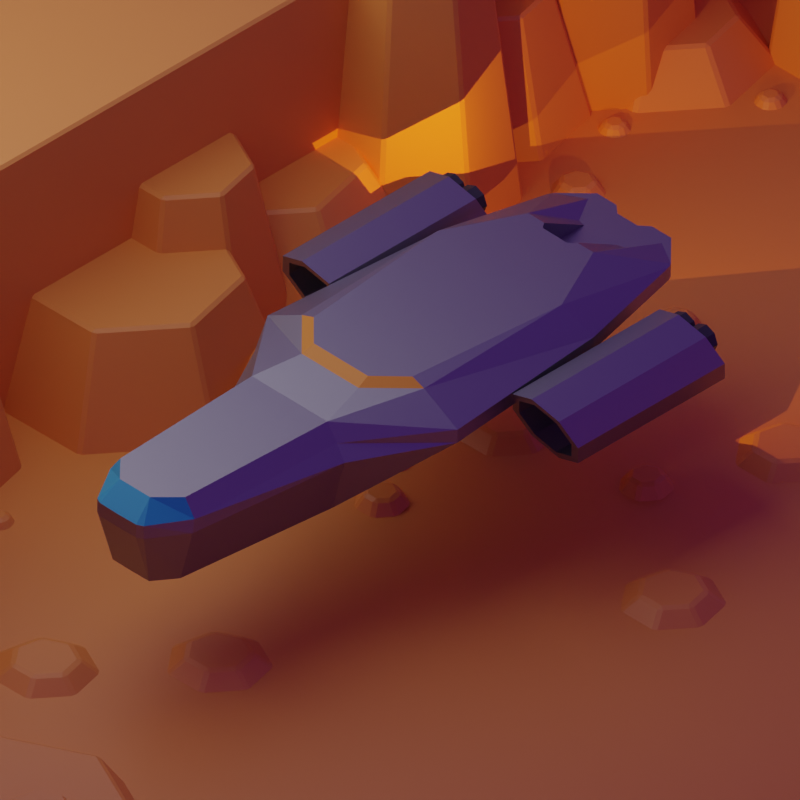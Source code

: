 # Source: spaceship.blend  (saved by Blender 3.5.10; exported with 4.5.12 LTS)
import bpy
from mathutils import Matrix  # noqa: F401  (used for matrix-valued properties, if any)

bpy.ops.wm.read_factory_settings(use_empty=True)
scene = bpy.context.scene
scene.name = 'Scene'

# ---- collections
col_collection = bpy.data.collections.new('Collection'); scene.collection.children.link(col_collection)

# ---- materials (node trees are filled in below, after node groups)
mat_hull = bpy.data.materials.new('hull')
mat_hull.use_transparent_shadow = False
mat_material = bpy.data.materials.new('Material')
mat_material.use_transparent_shadow = False
mat_material_001 = bpy.data.materials.new('Material.001')
mat_material_001.use_transparent_shadow = False
mat_material_002 = bpy.data.materials.new('Material.002')
mat_material_002.use_transparent_shadow = False
mat_material_003 = bpy.data.materials.new('Material.003')
mat_material_003.use_transparent_shadow = False

# ---- material node trees
mat_hull.use_nodes = True; mat_hull.node_tree.nodes.clear()
_N = mat_hull.node_tree.nodes; _L = mat_hull.node_tree.links
n0 = _N.new('ShaderNodeBsdfPrincipled'); n0.name = 'Principled BSDF'; n0.location = (10, 300)
n0.distribution = 'GGX'
n0.subsurface_method = 'RANDOM_WALK_SKIN'
n0.inputs[0].default_value = (0.3343, 0.3343, 0.3343, 1.0)
n0.inputs[1].default_value = 1.0
n0.inputs[3].default_value = 1.45
n0.inputs[27].default_value = (0.0, 0.0, 0.0, 1.0)
n0.inputs[28].default_value = 1.0
n1 = _N.new('ShaderNodeOutputMaterial'); n1.name = 'Material Output'; n1.location = (300, 300)
_L.new(n0.outputs[0], n1.inputs[0])
n1.is_active_output = True
mat_material.use_nodes = True; mat_material.node_tree.nodes.clear()
_N = mat_material.node_tree.nodes; _L = mat_material.node_tree.links
n0 = _N.new('ShaderNodeBsdfPrincipled'); n0.name = 'Principled BSDF'; n0.location = (10, 300)
n0.distribution = 'GGX'
n0.subsurface_method = 'RANDOM_WALK_SKIN'
n0.inputs[0].default_value = (0.02684, 0.374, 0.5071, 1.0)
n0.inputs[3].default_value = 1.45
n0.inputs[27].default_value = (0.0, 0.0, 0.0, 1.0)
n0.inputs[28].default_value = 1.0
n1 = _N.new('ShaderNodeOutputMaterial'); n1.name = 'Material Output'; n1.location = (300, 300)
_L.new(n0.outputs[0], n1.inputs[0])
n1.is_active_output = True
mat_material_001.use_nodes = True; mat_material_001.node_tree.nodes.clear()
_N = mat_material_001.node_tree.nodes; _L = mat_material_001.node_tree.links
n0 = _N.new('ShaderNodeBsdfPrincipled'); n0.name = 'Principled BSDF'; n0.location = (10, 300)
n0.distribution = 'GGX'
n0.subsurface_method = 'RANDOM_WALK_SKIN'
n0.inputs[0].default_value = (0.03741, 0.03741, 0.03741, 1.0)
n0.inputs[3].default_value = 1.45
n0.inputs[27].default_value = (0.0, 0.0, 0.0, 1.0)
n0.inputs[28].default_value = 1.0
n1 = _N.new('ShaderNodeOutputMaterial'); n1.name = 'Material Output'; n1.location = (300, 300)
_L.new(n0.outputs[0], n1.inputs[0])
n1.is_active_output = True
mat_material_002.use_nodes = True; mat_material_002.node_tree.nodes.clear()
_N = mat_material_002.node_tree.nodes; _L = mat_material_002.node_tree.links
n0 = _N.new('ShaderNodeBsdfPrincipled'); n0.name = 'Principled BSDF'; n0.location = (10, 300)
n0.distribution = 'GGX'
n0.subsurface_method = 'RANDOM_WALK_SKIN'
n0.inputs[0].default_value = (0.8, 0.2764, 0.01379, 1.0)
n0.inputs[3].default_value = 1.45
n0.inputs[27].default_value = (0.0, 0.0, 0.0, 1.0)
n0.inputs[28].default_value = 1.0
n1 = _N.new('ShaderNodeOutputMaterial'); n1.name = 'Material Output'; n1.location = (300, 300)
_L.new(n0.outputs[0], n1.inputs[0])
n1.is_active_output = True
mat_material_003.use_nodes = True; mat_material_003.node_tree.nodes.clear()
_N = mat_material_003.node_tree.nodes; _L = mat_material_003.node_tree.links
n0 = _N.new('ShaderNodeBsdfPrincipled'); n0.name = 'Principled BSDF'; n0.location = (10, 300)
n0.distribution = 'GGX'
n0.subsurface_method = 'RANDOM_WALK_SKIN'
n0.inputs[0].default_value = (0.8, 0.2808, 0.04727, 1.0)
n0.inputs[3].default_value = 1.45
n0.inputs[27].default_value = (0.0, 0.0, 0.0, 1.0)
n0.inputs[28].default_value = 1.0
n1 = _N.new('ShaderNodeOutputMaterial'); n1.name = 'Material Output'; n1.location = (300, 300)
_L.new(n0.outputs[0], n1.inputs[0])
n1.is_active_output = True

# ---- world
world_world = bpy.data.worlds.new('World'); scene.world = world_world
world_world.use_nodes = True; world_world.node_tree.nodes.clear()
_N = world_world.node_tree.nodes; _L = world_world.node_tree.links
n0 = _N.new('ShaderNodeOutputWorld'); n0.name = 'World Output'; n0.location = (300, 300)
n1 = _N.new('ShaderNodeBackground'); n1.name = 'Background'; n1.location = (10, 300)
n1.inputs[0].default_value = (0.02054, 0.006308, 0.05222, 1.0)
n1.inputs[1].default_value = 5.2
_L.new(n1.outputs[0], n0.inputs[0])
n0.is_active_output = True
world_world.color = (0.05088, 0.05088, 0.05088)
world_world.use_sun_shadow = False
world_world.sun_shadow_jitter_overblur = 0.0

# ---- cameras
cam_camera = bpy.data.cameras.new('Camera')
cam_camera.clip_end = 100.0
cam_camera.ortho_scale = 7.314
cam_camera_001 = bpy.data.cameras.new('Camera.001')
cam_camera_001.type = 'ORTHO'
cam_camera_001.ortho_scale = 5.0

# ---- lights
light_area = bpy.data.lights.new('Area', 'AREA')
light_area.transmission_factor = 0.0
light_area.energy = 160.8
light_area.shadow_maximum_resolution = 0.006
light_area.use_absolute_resolution = True
light_area.size = 6.881
light_area.size_y = 1.0
light_point_001 = bpy.data.lights.new('Point.001', 'POINT')
light_point_001.color = (1.0, 0.3941, 0.0)
light_point_001.transmission_factor = 0.0
light_point_001.energy = 116.3
light_point_001.shadow_maximum_resolution = 0.006
light_point_001.use_absolute_resolution = True
light_point_003 = bpy.data.lights.new('Point.003', 'POINT')
light_point_003.color = (1.0, 0.3941, 0.0)
light_point_003.transmission_factor = 0.0
light_point_003.energy = 116.3
light_point_003.shadow_maximum_resolution = 0.006
light_point_003.use_absolute_resolution = True

# ---- meshes
me_cylinder_004 = bpy.data.meshes.new('Cylinder.004')
me_cylinder_004.from_pydata([(-2.097, 1.306, -0.4038), (-0.7994, 1.306, -0.4038), (-2.186, 1.221, -0.6084), (-0.8878, 1.221, -0.6084), (-2.222, 1.016, -0.6931), (-0.9244, 1.016, -0.6931), (-2.186, 0.8116, -0.6084), (-0.8878, 0.8116, -0.6084), (-2.097, 0.7269, -0.4038), (-0.7994, 0.7269, -0.4038), (-2.009, 0.8116, -0.1992), (-0.711, 0.8116, -0.1992), (-1.972, 1.016, -0.1145), (-0.6744, 1.016, -0.1145), (-2.009, 1.221, -0.1992), (-0.711, 1.221, -0.1992), (-0.7994, 1.248, -0.4038), (-0.8701, 1.18, -0.5675), (-0.8994, 1.016, -0.6352), (-0.8701, 0.8525, -0.5675), (-0.7994, 0.7848, -0.4038), (-0.7287, 0.8525, -0.2401), (-0.6994, 1.016, -0.1723), (-0.7287, 1.18, -0.2401), (-1.094, 1.248, -0.4038), (-1.165, 1.18, -0.5675), (-1.194, 1.016, -0.6352), (-1.165, 0.8525, -0.5675), (-1.094, 0.7848, -0.4038), (-1.024, 0.8525, -0.2401), (-0.9945, 1.016, -0.1723), (-1.024, 1.18, -0.2401), (-2.097, 1.248, -0.4038), (-2.168, 1.18, -0.5675), (-2.197, 1.016, -0.6352), (-2.168, 0.8525, -0.5675), (-2.097, 0.7848, -0.4038), (-2.027, 0.8525, -0.2401), (-1.997, 1.016, -0.1723), (-2.027, 1.18, -0.2401), (-2.008, 1.248, -0.4038), (-2.079, 1.18, -0.5675), (-2.108, 1.016, -0.6352), (-2.079, 0.8525, -0.5675), (-2.008, 0.7848, -0.4038), (-1.937, 0.8525, -0.2401), (-1.908, 1.016, -0.1723), (-1.937, 1.18, -0.2401), (-2.127, 1.032, -0.3208), (-1.923, 1.032, -0.3208), (-2.127, 1.002, -0.3929), (-1.923, 1.002, -0.3929), (-2.127, 0.9296, -0.4228), (-1.923, 0.9296, -0.4228), (-2.127, 0.8575, -0.3929), (-1.923, 0.8575, -0.3929), (-2.127, 0.8276, -0.3208), (-1.923, 0.8276, -0.3208), (-2.127, 0.8575, -0.2487), (-1.923, 0.8575, -0.2487), (-2.127, 0.9296, -0.2188), (-1.923, 0.9296, -0.2188), (-2.127, 1.002, -0.2487), (-1.923, 1.002, -0.2487), (-2.127, 1.212, -0.3208), (-1.923, 1.212, -0.3208), (-2.127, 1.182, -0.3929), (-1.923, 1.182, -0.3929), (-2.127, 1.11, -0.4228), (-1.923, 1.11, -0.4228), (-2.127, 1.038, -0.3929), (-1.923, 1.038, -0.3929), (-2.127, 1.008, -0.3208), (-1.923, 1.008, -0.3208), (-2.127, 1.038, -0.2487), (-1.923, 1.038, -0.2487), (-2.127, 1.11, -0.2188), (-1.923, 1.11, -0.2188), (-2.127, 1.182, -0.2487), (-1.923, 1.182, -0.2487), (-2.127, 1.118, -0.5093), (-1.923, 1.118, -0.5093), (-2.127, 1.088, -0.5814), (-1.923, 1.088, -0.5814), (-2.127, 1.016, -0.6113), (-1.923, 1.016, -0.6113), (-2.127, 0.944, -0.5814), (-1.923, 0.944, -0.5814), (-2.127, 0.9141, -0.5093), (-1.923, 0.9141, -0.5093), (-2.127, 0.944, -0.4372), (-1.923, 0.944, -0.4372), (-2.127, 1.016, -0.4073), (-1.923, 1.016, -0.4073), (-2.127, 1.088, -0.4372), (-1.923, 1.088, -0.4372), (-2.097, -1.306, -0.4038), (-0.7994, -1.306, -0.4038), (-2.186, -1.221, -0.6084), (-0.8878, -1.221, -0.6084), (-2.222, -1.016, -0.6931), (-0.9244, -1.016, -0.6931), (-2.186, -0.8116, -0.6084), (-0.8878, -0.8116, -0.6084), (-2.097, -0.7269, -0.4038), (-0.7994, -0.7269, -0.4038), (-2.009, -0.8116, -0.1992), (-0.711, -0.8116, -0.1992), (-1.972, -1.016, -0.1145), (-0.6744, -1.016, -0.1145), (-2.009, -1.221, -0.1992), (-0.711, -1.221, -0.1992), (-0.7994, -1.248, -0.4038), (-0.8701, -1.18, -0.5675), (-0.8994, -1.016, -0.6352), (-0.8701, -0.8525, -0.5675), (-0.7994, -0.7848, -0.4038), (-0.7287, -0.8525, -0.2401), (-0.6994, -1.016, -0.1723), (-0.7287, -1.18, -0.2401), (-1.094, -1.248, -0.4038), (-1.165, -1.18, -0.5675), (-1.194, -1.016, -0.6352), (-1.165, -0.8525, -0.5675), (-1.094, -0.7848, -0.4038), (-1.024, -0.8525, -0.2401), (-0.9945, -1.016, -0.1723), (-1.024, -1.18, -0.2401), (-2.097, -1.248, -0.4038), (-2.168, -1.18, -0.5675), (-2.197, -1.016, -0.6352), (-2.168, -0.8525, -0.5675), (-2.097, -0.7848, -0.4038), (-2.027, -0.8525, -0.2401), (-1.997, -1.016, -0.1723), (-2.027, -1.18, -0.2401), (-2.008, -1.248, -0.4038), (-2.079, -1.18, -0.5675), (-2.108, -1.016, -0.6352), (-2.079, -0.8525, -0.5675), (-2.008, -0.7848, -0.4038), (-1.937, -0.8525, -0.2401), (-1.908, -1.016, -0.1723), (-1.937, -1.18, -0.2401), (-2.127, -1.032, -0.3208), (-1.923, -1.032, -0.3208), (-2.127, -1.002, -0.3929), (-1.923, -1.002, -0.3929), (-2.127, -0.9296, -0.4228), (-1.923, -0.9296, -0.4228), (-2.127, -0.8575, -0.3929), (-1.923, -0.8575, -0.3929), (-2.127, -0.8276, -0.3208), (-1.923, -0.8276, -0.3208), (-2.127, -0.8575, -0.2487), (-1.923, -0.8575, -0.2487), (-2.127, -0.9296, -0.2188), (-1.923, -0.9296, -0.2188), (-2.127, -1.002, -0.2487), (-1.923, -1.002, -0.2487), (-2.127, -1.212, -0.3208), (-1.923, -1.212, -0.3208), (-2.127, -1.182, -0.3929), (-1.923, -1.182, -0.3929), (-2.127, -1.11, -0.4228), (-1.923, -1.11, -0.4228), (-2.127, -1.038, -0.3929), (-1.923, -1.038, -0.3929), (-2.127, -1.008, -0.3208), (-1.923, -1.008, -0.3208), (-2.127, -1.038, -0.2487), (-1.923, -1.038, -0.2487), (-2.127, -1.11, -0.2188), (-1.923, -1.11, -0.2188), (-2.127, -1.182, -0.2487), (-1.923, -1.182, -0.2487), (-2.127, -1.118, -0.5093), (-1.923, -1.118, -0.5093), (-2.127, -1.088, -0.5814), (-1.923, -1.088, -0.5814), (-2.127, -1.016, -0.6113), (-1.923, -1.016, -0.6113), (-2.127, -0.944, -0.5814), (-1.923, -0.944, -0.5814), (-2.127, -0.9141, -0.5093), (-1.923, -0.9141, -0.5093), (-2.127, -0.944, -0.4372), (-1.923, -0.944, -0.4372), (-2.127, -1.016, -0.4073), (-1.923, -1.016, -0.4073), (-2.127, -1.088, -0.4372), (-1.923, -1.088, -0.4372), (-1.405, 0.5457, -0.0001816), (-0.1967, 0.5401, -0.03854), (-1.944, 0.2884, -0.0001816), (-1.897, 0.1049, -0.0001816), (-1.943, 0.1463, -0.0001816), (-1.897, 0.0001767, -0.0001816), (-1.908, 0.1229, -0.0001816), (-0.0003102, 0.0001767, -0.0001816), (-0.1967, 0.4367, -0.0001816), (-0.0003102, 0.2389, -0.0001816), (-1.504, 0.7362, -0.198), (-2.365, 0.5384, -0.198), (-2.3, 0.1455, -0.198), (-2.336, 0.216, -0.198), (-2.485, 0.2479, -0.198), (-2.311, 0.1991, -0.198), (-2.401, 0.5209, -0.198), (-2.597, 0.3277, -0.198), (-2.514, 0.2751, -0.198), (-2.515, 0.3261, -0.198), (0.4513, 0.0001767, -0.07518), (0.4513, 0.3334, -0.07526), (-2.597, 0.1577, -0.198), (1.66, 0.286, -0.07518), (1.818, 0.0001767, -0.07518), (1.818, 0.1334, -0.07518), (1.66, 0.3727, -0.1998), (1.942, 0.2059, -0.2002), (1.967, 0.0001767, -0.2002), (1.965, 0.1602, -0.2002), (0.4513, 0.4201, -0.1999), (0.09549, 0.2511, -0.03854), (-0.1967, 0.8401, -0.2002), (-2.537, 0.08774, -0.198), (-2.537, 0.0001767, -0.198), (-1.867, 0.0001767, -0.198), (-1.87, 0.1455, -0.198), (-1.504, 0.7362, -0.298), (-2.365, 0.5384, -0.298), (-2.401, 0.5209, -0.298), (-2.597, 0.3277, -0.298), (-2.597, 0.1577, -0.298), (1.677, 0.3742, -0.3002), (1.942, 0.2059, -0.3002), (1.967, 0.0001767, -0.3002), (1.965, 0.1602, -0.3002), (0.464, 0.5038, -0.3002), (-0.1967, 0.8401, -0.3002), (-2.537, 0.08774, -0.298), (-2.537, 0.0001767, -0.298), (1.841, 0.1602, -0.7002), (1.677, 0.2747, -0.7002), (0.09549, 0.0001767, -0.03854), (1.843, 0.0001767, -0.7002), (0.464, 0.4043, -0.7002), (0.464, 0.0001767, -0.7002), (-1.405, -0.5454, -0.0001816), (-0.1967, -0.5398, -0.03854), (-1.944, -0.288, -0.0001816), (-1.897, -0.1046, -0.0001816), (-1.943, -0.146, -0.0001816), (-1.908, -0.1226, -0.0001816), (-0.1967, -0.4363, -0.0001816), (-0.0003102, -0.2385, -0.0001816), (-1.504, -0.7358, -0.198), (-2.365, -0.538, -0.198), (-2.3, -0.1451, -0.198), (-2.336, -0.2157, -0.198), (-2.485, -0.2475, -0.198), (-2.311, -0.1987, -0.198), (-2.401, -0.5205, -0.198), (-2.597, -0.3274, -0.198), (-2.514, -0.2747, -0.198), (-2.515, -0.3257, -0.198), (0.4513, -0.333, -0.07511), (-2.597, -0.1574, -0.198), (1.66, -0.2856, -0.07518), (1.818, -0.133, -0.07518), (1.66, -0.372, -0.1996), (1.942, -0.2055, -0.2002), (1.965, -0.1599, -0.2002), (0.4513, -0.4194, -0.1995), (0.09549, -0.2508, -0.03854), (-0.1967, -0.8398, -0.2002), (-2.537, -0.08739, -0.198), (-1.87, -0.1451, -0.198), (-1.504, -0.7358, -0.298), (-2.365, -0.538, -0.298), (-2.401, -0.5205, -0.298), (-2.597, -0.3274, -0.298), (-2.597, -0.1574, -0.298), (1.677, -0.3738, -0.3002), (1.942, -0.2055, -0.3002), (1.965, -0.1599, -0.3002), (0.464, -0.5034, -0.3002), (-0.1967, -0.8398, -0.3002), (-2.537, -0.08739, -0.298), (1.841, -0.1599, -0.7002), (1.677, -0.2744, -0.7002), (0.464, -0.404, -0.7002), (0.4513, 0.3334, -0.07526), (1.66, 0.286, -0.07518)], [], [(0, 1, 3, 2), (2, 3, 5, 4), (4, 5, 7, 6), (6, 7, 9, 8), (8, 9, 11, 10), (10, 11, 13, 12), (7, 5, 18, 19), (12, 13, 15, 14), (14, 15, 1, 0), (2, 4, 34, 33), (19, 18, 26, 27), (13, 11, 21, 22), (9, 7, 19, 20), (15, 13, 22, 23), (5, 3, 17, 18), (11, 9, 20, 21), (1, 15, 23, 16), (3, 1, 16, 17), (25, 24, 31, 30, 29, 28, 27, 26), (17, 16, 24, 25), (16, 23, 31, 24), (22, 21, 29, 30), (20, 19, 27, 28), (18, 17, 25, 26), (23, 22, 30, 31), (21, 20, 28, 29), (35, 36, 44, 43), (8, 10, 37, 36), (14, 0, 32, 39), (0, 2, 33, 32), (4, 6, 35, 34), (10, 12, 38, 37), (6, 8, 36, 35), (12, 14, 39, 38), (40, 41, 42, 43, 44, 45, 46, 47), (33, 34, 42, 41), (38, 39, 47, 46), (36, 37, 45, 44), (34, 35, 43, 42), (32, 33, 41, 40), (39, 32, 40, 47), (37, 38, 46, 45), (48, 49, 51, 50), (50, 51, 53, 52), (52, 53, 55, 54), (54, 55, 57, 56), (56, 57, 59, 58), (58, 59, 61, 60), (51, 49, 63, 61, 59, 57, 55, 53), (60, 61, 63, 62), (62, 63, 49, 48), (48, 50, 52, 54, 56, 58, 60, 62), (64, 65, 67, 66), (66, 67, 69, 68), (68, 69, 71, 70), (70, 71, 73, 72), (72, 73, 75, 74), (74, 75, 77, 76), (67, 65, 79, 77, 75, 73, 71, 69), (76, 77, 79, 78), (78, 79, 65, 64), (64, 66, 68, 70, 72, 74, 76, 78), (80, 81, 83, 82), (82, 83, 85, 84), (84, 85, 87, 86), (86, 87, 89, 88), (88, 89, 91, 90), (90, 91, 93, 92), (83, 81, 95, 93, 91, 89, 87, 85), (92, 93, 95, 94), (94, 95, 81, 80), (80, 82, 84, 86, 88, 90, 92, 94), (96, 98, 99, 97), (98, 100, 101, 99), (100, 102, 103, 101), (102, 104, 105, 103), (104, 106, 107, 105), (106, 108, 109, 107), (103, 115, 114, 101), (108, 110, 111, 109), (110, 96, 97, 111), (98, 129, 130, 100), (115, 123, 122, 114), (109, 118, 117, 107), (105, 116, 115, 103), (111, 119, 118, 109), (101, 114, 113, 99), (107, 117, 116, 105), (97, 112, 119, 111), (99, 113, 112, 97), (121, 122, 123, 124, 125, 126, 127, 120), (113, 121, 120, 112), (112, 120, 127, 119), (118, 126, 125, 117), (116, 124, 123, 115), (114, 122, 121, 113), (119, 127, 126, 118), (117, 125, 124, 116), (131, 139, 140, 132), (104, 132, 133, 106), (110, 135, 128, 96), (96, 128, 129, 98), (100, 130, 131, 102), (106, 133, 134, 108), (102, 131, 132, 104), (108, 134, 135, 110), (136, 143, 142, 141, 140, 139, 138, 137), (129, 137, 138, 130), (134, 142, 143, 135), (132, 140, 141, 133), (130, 138, 139, 131), (128, 136, 137, 129), (135, 143, 136, 128), (133, 141, 142, 134), (144, 146, 147, 145), (146, 148, 149, 147), (148, 150, 151, 149), (150, 152, 153, 151), (152, 154, 155, 153), (154, 156, 157, 155), (147, 149, 151, 153, 155, 157, 159, 145), (156, 158, 159, 157), (158, 144, 145, 159), (144, 158, 156, 154, 152, 150, 148, 146), (160, 162, 163, 161), (162, 164, 165, 163), (164, 166, 167, 165), (166, 168, 169, 167), (168, 170, 171, 169), (170, 172, 173, 171), (163, 165, 167, 169, 171, 173, 175, 161), (172, 174, 175, 173), (174, 160, 161, 175), (160, 174, 172, 170, 168, 166, 164, 162), (176, 178, 179, 177), (178, 180, 181, 179), (180, 182, 183, 181), (182, 184, 185, 183), (184, 186, 187, 185), (186, 188, 189, 187), (179, 181, 183, 185, 187, 189, 191, 177), (188, 190, 191, 189), (190, 176, 177, 191), (176, 190, 188, 186, 184, 182, 180, 178), (192, 194, 203, 202), (200, 201, 199, 197, 195, 198, 196, 194, 192, 193), (196, 204, 207, 205, 206, 210, 211, 209, 208, 203, 194), (193, 192, 202, 224), (212, 213, 215, 217, 216), (217, 215, 218, 219), (216, 217, 221, 220, 272, 269), (193, 223, 201, 200), (204, 196, 228), (198, 228, 196), (195, 228, 198), (195, 197, 227, 228), (219, 218, 234, 235), (202, 203, 230, 229), (203, 208, 231, 230), (214, 209, 232, 233), (208, 209, 232, 231), (224, 202, 229, 239), (221, 219, 235, 237), (222, 224, 239, 238), (225, 214, 233, 240), (221, 237, 236, 285, 272, 220), (226, 225, 240, 241), (218, 222, 238, 234), (204, 207, 205, 206, 210, 211, 209, 214, 225, 226, 227, 228), (234, 238, 246, 243), (222, 213, 223, 193, 224), (244, 223, 213, 212), (199, 201, 223, 244), (237, 242, 245, 289, 285, 236), (237, 235, 242), (235, 234, 243, 242), (243, 246, 247, 245, 242), (221, 217, 219), (248, 256, 257, 250), (254, 249, 248, 250, 252, 253, 251, 197, 199, 255), (252, 250, 257, 262, 263, 265, 264, 260, 259, 261, 258), (249, 275, 256, 248), (212, 216, 269, 268, 266), (269, 271, 270, 268), (215, 213, 292, 293), (249, 254, 255, 274), (258, 277, 252), (253, 252, 277), (251, 253, 277), (251, 277, 227, 197), (271, 284, 283, 270), (256, 278, 279, 257), (257, 279, 280, 262), (267, 282, 281, 263), (262, 280, 281, 263), (275, 287, 278, 256), (272, 285, 284, 271), (273, 286, 287, 275), (276, 288, 282, 267), (226, 241, 288, 276), (270, 283, 286, 273), (258, 277, 227, 226, 276, 267, 263, 265, 264, 260, 259, 261), (283, 290, 291, 286), (273, 275, 249, 274, 266), (244, 212, 266, 274), (199, 244, 274, 255), (285, 289, 284), (284, 289, 290, 283), (290, 289, 245, 247, 291), (230, 231, 232, 233, 240, 241, 288, 282, 281, 280, 279, 278, 287, 239, 229), (287, 286, 291), (272, 271, 269), (239, 246, 238), (291, 246, 239, 287), (293, 292, 222, 218), (266, 268, 270, 273)])
me_cylinder_004.polygons.foreach_set('material_index', [0, 0, 0, 0, 0, 0, 0, 0, 0, 0, 0, 0, 0, 0, 0, 0, 0, 0, 0, 0, 0, 0, 0, 0, 0, 0, 0, 0, 0, 0, 0, 0, 0, 0, 2, 0, 0, 0, 0, 0, 0, 0, 2, 2, 2, 2, 2, 2, 0, 2, 2, 2, 2, 2, 2, 2, 2, 2, 0, 2, 2, 2, 2, 2, 2, 2, 2, 2, 0, 2, 2, 2, 0, 0, 0, 0, 0, 0, 0, 0, 0, 0, 0, 0, 0, 0, 0, 0, 0, 0, 0, 0, 0, 0, 0, 0, 0, 0, 0, 0, 0, 0, 0, 0, 0, 0, 2, 0, 0, 0, 0, 0, 0, 0, 2, 2, 2, 2, 2, 2, 0, 2, 0, 2, 2, 2, 2, 2, 2, 2, 0, 2, 0, 2, 2, 2, 2, 2, 2, 2, 0, 2, 2, 2, 0, 0, 0, 0, 0, 1, 1, 3, 0, 0, 0, 0, 0, 0, 0, 0, 0, 0, 0, 0, 0, 0, 0, 0, 0, 0, 0, 0, 3, 0, 0, 0, 0, 1, 0, 0, 0, 0, 0, 1, 0, 3, 0, 0, 0, 0, 0, 0, 0, 0, 0, 0, 0, 0, 0, 0, 0, 0, 0, 0, 0, 3, 0, 0, 0, 0, 0, 1, 0, 0, 0, 0])
_uv = me_cylinder_004.uv_layers.new(name='UVMap')
_uv.uv.foreach_set('vector', [1.0, 0.5, 1.0, 1.0, 0.875, 1.0, 0.875, 0.5, 0.875, 0.5, 0.875, 1.0, 0.75, 1.0, 0.75, 0.5, 0.75, 0.5, 0.75, 1.0, 0.625, 1.0, 0.625, 0.5, 0.625, 0.5, 0.625, 1.0, 0.5, 1.0, 0.5, 0.5, 0.5, 0.5, 0.5, 1.0, 0.375, 1.0, 0.375, 0.5, 0.375, 0.5, 0.375, 1.0, 0.25, 1.0, 0.25, 0.5, 0.625, 1.0, 0.75, 1.0, 0.75, 1.0, 0.625, 1.0, 0.25, 0.5, 0.25, 1.0, 0.125, 1.0, 0.125, 0.5, 0.125, 0.5, 0.125, 1.0, 0.0, 1.0, 0.0, 0.5, 0.875, 0.5, 0.75, 0.5, 0.75, 0.5, 0.875, 0.5, 0.625, 1.0, 0.75, 1.0, 0.75, 1.0, 0.625, 1.0, 0.25, 1.0, 0.375, 1.0, 0.375, 1.0, 0.25, 1.0, 0.5, 1.0, 0.625, 1.0, 0.625, 1.0, 0.5, 1.0, 0.125, 1.0, 0.25, 1.0, 0.25, 1.0, 0.125, 1.0, 0.75, 1.0, 0.875, 1.0, 0.875, 1.0, 0.75, 1.0, 0.375, 1.0, 0.5, 1.0, 0.5, 1.0, 0.375, 1.0, 0.0, 1.0, 0.125, 1.0, 0.125, 1.0, 0.0, 1.0, 0.875, 1.0, 1.0, 1.0, 1.0, 1.0, 0.875, 1.0, 0.4197, 0.4197, 0.25, 0.49, 0.08029, 0.4197, 0.01, 0.25, 0.08029, 0.08029, 0.25, 0.01, 0.4197, 0.08029, 0.49, 0.25, 0.875, 1.0, 1.0, 1.0, 1.0, 1.0, 0.875, 1.0, 0.0, 1.0, 0.125, 1.0, 0.125, 1.0, 0.0, 1.0, 0.25, 1.0, 0.375, 1.0, 0.375, 1.0, 0.25, 1.0, 0.5, 1.0, 0.625, 1.0, 0.625, 1.0, 0.5, 1.0, 0.75, 1.0, 0.875, 1.0, 0.875, 1.0, 0.75, 1.0, 0.125, 1.0, 0.25, 1.0, 0.25, 1.0, 0.125, 1.0, 0.375, 1.0, 0.5, 1.0, 0.5, 1.0, 0.375, 1.0, 0.625, 0.5, 0.5, 0.5, 0.4315, 0.5, 0.5723, 0.5, 0.5, 0.5, 0.375, 0.5, 0.375, 0.5, 0.5, 0.5, 0.125, 0.5, 0.0, 0.5, 0.0, 0.5, 0.125, 0.5, 1.0, 0.5, 0.875, 0.5, 0.875, 0.5, 1.0, 0.5, 0.75, 0.5, 0.625, 0.5, 0.625, 0.5, 0.75, 0.5, 0.375, 0.5, 0.25, 0.5, 0.25, 0.5, 0.375, 0.5, 0.625, 0.5, 0.5, 0.5, 0.5, 0.5, 0.625, 0.5, 0.25, 0.5, 0.125, 0.5, 0.125, 0.5, 0.25, 0.5, 0.6347, 0.49, 0.8044, 0.4197, 0.8747, 0.25, 0.8044, 0.08029, 0.6347, 0.01, 0.465, 0.08029, 0.3947, 0.25, 0.465, 0.4197, 0.875, 0.5, 0.75, 0.5, 0.75, 0.5, 0.9277, 0.5, 0.25, 0.5, 0.125, 0.5, 0.1718, 0.5, 0.25, 0.5, 0.5, 0.5, 0.375, 0.5, 0.3282, 0.5, 0.4315, 0.5, 0.75, 0.5, 0.625, 0.5, 0.5723, 0.5, 0.75, 0.5, 1.0, 0.5, 0.875, 0.5, 0.9277, 0.5, 1.066, 0.5, 0.125, 0.5, 0.0, 0.5, 0.07093, 0.5, 0.1718, 0.5, 0.375, 0.5, 0.25, 0.5, 0.25, 0.5, 0.3282, 0.5, 1.0, 0.5, 1.0, 1.0, 0.875, 1.0, 0.875, 0.5, 0.875, 0.5, 0.875, 1.0, 0.75, 1.0, 0.75, 0.5, 0.75, 0.5, 0.75, 1.0, 0.625, 1.0, 0.625, 0.5, 0.625, 0.5, 0.625, 1.0, 0.5, 1.0, 0.5, 0.5, 0.5, 0.5, 0.5, 1.0, 0.375, 1.0, 0.375, 0.5, 0.375, 0.5, 0.375, 1.0, 0.25, 1.0, 0.25, 0.5, 0.4197, 0.4197, 0.25, 0.49, 0.08029, 0.4197, 0.01, 0.25, 0.08029, 0.08029, 0.25, 0.01, 0.4197, 0.08029, 0.49, 0.25, 0.25, 0.5, 0.25, 1.0, 0.125, 1.0, 0.125, 0.5, 0.125, 0.5, 0.125, 1.0, 0.0, 1.0, 0.0, 0.5, 0.75, 0.49, 0.9197, 0.4197, 0.99, 0.25, 0.9197, 0.08029, 0.75, 0.01, 0.5803, 0.08029, 0.51, 0.25, 0.5803, 0.4197, 1.0, 0.5, 1.0, 1.0, 0.875, 1.0, 0.875, 0.5, 0.875, 0.5, 0.875, 1.0, 0.75, 1.0, 0.75, 0.5, 0.75, 0.5, 0.75, 1.0, 0.625, 1.0, 0.625, 0.5, 0.625, 0.5, 0.625, 1.0, 0.5, 1.0, 0.5, 0.5, 0.5, 0.5, 0.5, 1.0, 0.375, 1.0, 0.375, 0.5, 0.375, 0.5, 0.375, 1.0, 0.25, 1.0, 0.25, 0.5, 0.4197, 0.4197, 0.25, 0.49, 0.08029, 0.4197, 0.01, 0.25, 0.08029, 0.08029, 0.25, 0.01, 0.4197, 0.08029, 0.49, 0.25, 0.25, 0.5, 0.25, 1.0, 0.125, 1.0, 0.125, 0.5, 0.125, 0.5, 0.125, 1.0, 0.0, 1.0, 0.0, 0.5, 0.75, 0.49, 0.9197, 0.4197, 0.99, 0.25, 0.9197, 0.08029, 0.75, 0.01, 0.5803, 0.08029, 0.51, 0.25, 0.5803, 0.4197, 1.0, 0.5, 1.0, 1.0, 0.875, 1.0, 0.875, 0.5, 0.875, 0.5, 0.875, 1.0, 0.75, 1.0, 0.75, 0.5, 0.75, 0.5, 0.75, 1.0, 0.625, 1.0, 0.625, 0.5, 0.625, 0.5, 0.625, 1.0, 0.5, 1.0, 0.5, 0.5, 0.5, 0.5, 0.5, 1.0, 0.375, 1.0, 0.375, 0.5, 0.375, 0.5, 0.375, 1.0, 0.25, 1.0, 0.25, 0.5, 0.4197, 0.4197, 0.25, 0.49, 0.08029, 0.4197, 0.01, 0.25, 0.08029, 0.08029, 0.25, 0.01, 0.4197, 0.08029, 0.49, 0.25, 0.25, 0.5, 0.25, 1.0, 0.125, 1.0, 0.125, 0.5, 0.125, 0.5, 0.125, 1.0, 0.0, 1.0, 0.0, 0.5, 0.75, 0.49, 0.9197, 0.4197, 0.99, 0.25, 0.9197, 0.08029, 0.75, 0.01, 0.5803, 0.08029, 0.51, 0.25, 0.5803, 0.4197, 1.0, 0.5, 0.875, 0.5, 0.875, 1.0, 1.0, 1.0, 0.875, 0.5, 0.75, 0.5, 0.75, 1.0, 0.875, 1.0, 0.75, 0.5, 0.625, 0.5, 0.625, 1.0, 0.75, 1.0, 0.625, 0.5, 0.5, 0.5, 0.5, 1.0, 0.625, 1.0, 0.5, 0.5, 0.375, 0.5, 0.375, 1.0, 0.5, 1.0, 0.375, 0.5, 0.25, 0.5, 0.25, 1.0, 0.375, 1.0, 0.625, 1.0, 0.625, 1.0, 0.75, 1.0, 0.75, 1.0, 0.25, 0.5, 0.125, 0.5, 0.125, 1.0, 0.25, 1.0, 0.125, 0.5, 0.0, 0.5, 0.0, 1.0, 0.125, 1.0, 0.875, 0.5, 0.875, 0.5, 0.75, 0.5, 0.75, 0.5, 0.625, 1.0, 0.625, 1.0, 0.75, 1.0, 0.75, 1.0, 0.25, 1.0, 0.25, 1.0, 0.375, 1.0, 0.375, 1.0, 0.5, 1.0, 0.5, 1.0, 0.625, 1.0, 0.625, 1.0, 0.125, 1.0, 0.125, 1.0, 0.25, 1.0, 0.25, 1.0, 0.75, 1.0, 0.75, 1.0, 0.875, 1.0, 0.875, 1.0, 0.375, 1.0, 0.375, 1.0, 0.5, 1.0, 0.5, 1.0, 0.0, 1.0, 0.0, 1.0, 0.125, 1.0, 0.125, 1.0, 0.875, 1.0, 0.875, 1.0, 1.0, 1.0, 1.0, 1.0, 0.4197, 0.4197, 0.49, 0.25, 0.4197, 0.08029, 0.25, 0.01, 0.08029, 0.08029, 0.01, 0.25, 0.08029, 0.4197, 0.25, 0.49, 0.875, 1.0, 0.875, 1.0, 1.0, 1.0, 1.0, 1.0, 0.0, 1.0, 0.0, 1.0, 0.125, 1.0, 0.125, 1.0, 0.25, 1.0, 0.25, 1.0, 0.375, 1.0, 0.375, 1.0, 0.5, 1.0, 0.5, 1.0, 0.625, 1.0, 0.625, 1.0, 0.75, 1.0, 0.75, 1.0, 0.875, 1.0, 0.875, 1.0, 0.125, 1.0, 0.125, 1.0, 0.25, 1.0, 0.25, 1.0, 0.375, 1.0, 0.375, 1.0, 0.5, 1.0, 0.5, 1.0, 0.625, 0.5, 0.5723, 0.5, 0.4315, 0.5, 0.5, 0.5, 0.5, 0.5, 0.5, 0.5, 0.375, 0.5, 0.375, 0.5, 0.125, 0.5, 0.125, 0.5, 0.0, 0.5, 0.0, 0.5, 1.0, 0.5, 1.0, 0.5, 0.875, 0.5, 0.875, 0.5, 0.75, 0.5, 0.75, 0.5, 0.625, 0.5, 0.625, 0.5, 0.375, 0.5, 0.375, 0.5, 0.25, 0.5, 0.25, 0.5, 0.625, 0.5, 0.625, 0.5, 0.5, 0.5, 0.5, 0.5, 0.25, 0.5, 0.25, 0.5, 0.125, 0.5, 0.125, 0.5, 0.6347, 0.49, 0.465, 0.4197, 0.3947, 0.25, 0.465, 0.08029, 0.6347, 0.01, 0.8044, 0.08029, 0.8747, 0.25, 0.8044, 0.4197, 0.875, 0.5, 0.9277, 0.5, 0.75, 0.5, 0.75, 0.5, 0.25, 0.5, 0.25, 0.5, 0.1718, 0.5, 0.125, 0.5, 0.5, 0.5, 0.4315, 0.5, 0.3282, 0.5, 0.375, 0.5, 0.75, 0.5, 0.75, 0.5, 0.5723, 0.5, 0.625, 0.5, 1.0, 0.5, 1.066, 0.5, 0.9277, 0.5, 0.875, 0.5, 0.125, 0.5, 0.1718, 0.5, 0.07093, 0.5, 0.0, 0.5, 0.375, 0.5, 0.3282, 0.5, 0.25, 0.5, 0.25, 0.5, 1.0, 0.5, 0.875, 0.5, 0.875, 1.0, 1.0, 1.0, 0.875, 0.5, 0.75, 0.5, 0.75, 1.0, 0.875, 1.0, 0.75, 0.5, 0.625, 0.5, 0.625, 1.0, 0.75, 1.0, 0.625, 0.5, 0.5, 0.5, 0.5, 1.0, 0.625, 1.0, 0.5, 0.5, 0.375, 0.5, 0.375, 1.0, 0.5, 1.0, 0.375, 0.5, 0.25, 0.5, 0.25, 1.0, 0.375, 1.0, 0.4197, 0.4197, 0.49, 0.25, 0.4197, 0.08029, 0.25, 0.01, 0.08029, 0.08029, 0.01, 0.25, 0.08029, 0.4197, 0.25, 0.49, 0.25, 0.5, 0.125, 0.5, 0.125, 1.0, 0.25, 1.0, 0.125, 0.5, 0.0, 0.5, 0.0, 1.0, 0.125, 1.0, 0.75, 0.49, 0.5803, 0.4197, 0.51, 0.25, 0.5803, 0.08029, 0.75, 0.01, 0.9197, 0.08029, 0.99, 0.25, 0.9197, 0.4197, 1.0, 0.5, 0.875, 0.5, 0.875, 1.0, 1.0, 1.0, 0.875, 0.5, 0.75, 0.5, 0.75, 1.0, 0.875, 1.0, 0.75, 0.5, 0.625, 0.5, 0.625, 1.0, 0.75, 1.0, 0.625, 0.5, 0.5, 0.5, 0.5, 1.0, 0.625, 1.0, 0.5, 0.5, 0.375, 0.5, 0.375, 1.0, 0.5, 1.0, 0.375, 0.5, 0.25, 0.5, 0.25, 1.0, 0.375, 1.0, 0.4197, 0.4197, 0.49, 0.25, 0.4197, 0.08029, 0.25, 0.01, 0.08029, 0.08029, 0.01, 0.25, 0.08029, 0.4197, 0.25, 0.49, 0.25, 0.5, 0.125, 0.5, 0.125, 1.0, 0.25, 1.0, 0.125, 0.5, 0.0, 0.5, 0.0, 1.0, 0.125, 1.0, 0.75, 0.49, 0.5803, 0.4197, 0.51, 0.25, 0.5803, 0.08029, 0.75, 0.01, 0.9197, 0.08029, 0.99, 0.25, 0.9197, 0.4197, 1.0, 0.5, 0.875, 0.5, 0.875, 1.0, 1.0, 1.0, 0.875, 0.5, 0.75, 0.5, 0.75, 1.0, 0.875, 1.0, 0.75, 0.5, 0.625, 0.5, 0.625, 1.0, 0.75, 1.0, 0.625, 0.5, 0.5, 0.5, 0.5, 1.0, 0.625, 1.0, 0.5, 0.5, 0.375, 0.5, 0.375, 1.0, 0.5, 1.0, 0.375, 0.5, 0.25, 0.5, 0.25, 1.0, 0.375, 1.0, 0.4197, 0.4197, 0.49, 0.25, 0.4197, 0.08029, 0.25, 0.01, 0.08029, 0.08029, 0.01, 0.25, 0.08029, 0.4197, 0.25, 0.49, 0.25, 0.5, 0.125, 0.5, 0.125, 1.0, 0.25, 1.0, 0.125, 0.5, 0.0, 0.5, 0.0, 1.0, 0.125, 1.0, 0.75, 0.49, 0.5803, 0.4197, 0.51, 0.25, 0.5803, 0.08029, 0.75, 0.01, 0.9197, 0.08029, 0.99, 0.25, 0.9197, 0.4197, 0.0, 0.0, 0.0, 0.0, 0.0, 0.0, 0.0, 0.0, 0.0, 0.0, 0.0, 0.0, 0.0, 0.0, 0.0, 0.0, 0.0, 0.0, 0.0, 0.0, 0.0, 0.0, 0.0, 0.0, 0.0, 0.0, 0.0, 0.0, 0.0, 0.0, 0.0, 0.0, 0.0, 0.0, 0.0, 0.0, 0.0, 0.0, 0.0, 0.0, 0.0, 0.0, 0.0, 0.0, 0.0, 0.0, 0.0, 0.0, 0.0, 0.0, 0.0, 0.0, 0.0, 0.0, 0.0, 0.0, 0.0, 0.0, 0.0, 0.0, 0.0, 0.0, 0.0, 0.0, 0.0, 0.0, 0.0, 0.0, 0.0, 0.0, 0.0, 0.0, 0.0, 0.0, 0.0, 0.0, 0.0, 0.0, 0.0, 0.0, 0.0, 0.0, 0.0, 0.0, 0.0, 0.0, 0.0, 0.0, 0.0, 0.0, 0.0, 0.0, 0.0, 0.0, 0.0, 0.0, 0.0, 0.0, 0.0, 0.0, 0.0, 0.0, 0.0, 0.0, 0.0, 0.0, 0.0, 0.0, 0.0, 0.0, 0.0, 0.0, 0.0, 0.0, 0.0, 0.0, 0.0, 0.0, 0.0, 0.0, 0.0, 0.0, 0.0, 0.0, 0.0, 0.0, 0.0, 0.0, 0.0, 0.0, 0.0, 0.0, 0.0, 0.0, 0.0, 0.0, 0.0, 0.0, 0.0, 0.0, 0.0, 0.0, 0.0, 0.0, 0.0, 0.0, 0.0, 0.0, 0.0, 0.0, 0.0, 0.0, 0.0, 0.0, 0.0, 0.0, 0.0, 0.0, 0.0, 0.0, 0.0, 0.0, 0.0, 0.0, 0.0, 0.0, 0.0, 0.0, 0.0, 0.0, 0.0, 0.0, 0.0, 0.0, 0.0, 0.0, 0.0, 0.0, 0.0, 0.0, 0.0, 0.0, 0.0, 0.0, 0.0, 0.0, 0.0, 0.0, 0.0, 0.0, 0.0, 0.0, 0.0, 0.0, 0.0, 0.0, 0.0, 0.0, 0.0, 0.0, 0.0, 0.0, 0.0, 0.0, 0.0, 0.0, 0.0, 0.0, 0.0, 0.0, 0.0, 0.0, 0.0, 0.0, 0.0, 0.0, 0.0, 0.0, 0.0, 0.0, 0.0, 0.0, 0.0, 0.0, 0.0, 0.0, 0.0, 0.0, 0.0, 0.0, 0.0, 0.0, 0.0, 0.0, 0.0, 0.0, 0.0, 0.0, 0.0, 0.0, 0.0, 0.0, 0.0, 0.0, 0.0, 0.0, 0.0, 0.0, 0.0, 0.0, 0.0, 0.0, 0.0, 0.0, 0.0, 0.0, 0.0, 0.0, 0.0, 0.0, 0.0, 0.0, 0.0, 0.0, 0.0, 0.0, 0.0, 0.0, 0.0, 0.0, 0.0, 0.0, 0.0, 0.0, 0.0, 0.0, 0.0, 0.0, 0.0, 0.0, 0.0, 0.0, 0.0, 0.0, 0.0, 0.0, 0.0, 0.0, 0.0, 0.0, 0.0, 0.0, 0.0, 0.0, 0.0, 0.0, 0.0, 0.0, 0.0, 0.0, 0.0, 0.0, 0.0, 0.0, 0.0, 0.0, 0.0, 0.0, 0.0, 0.0, 0.0, 0.0, 0.0, 0.0, 0.0, 0.0, 0.0, 0.0, 0.0, 0.0, 0.0, 0.0, 0.0, 0.0, 0.0, 0.0, 0.0, 0.0, 0.0, 0.0, 0.0, 0.0, 0.0, 0.0, 0.0, 0.0, 0.0, 0.0, 0.0, 0.0, 0.0, 0.0, 0.0, 0.0, 0.0, 0.0, 0.0, 0.0, 0.0, 0.0, 0.0, 0.0, 0.0, 0.0, 0.0, 0.0, 0.0, 0.0, 0.0, 0.0, 0.0, 0.0, 0.0, 0.0, 0.0, 0.0, 0.0, 0.0, 0.0, 0.0, 0.0, 0.0, 0.0, 0.0, 0.0, 0.0, 0.0, 0.0, 0.0, 0.0, 0.0, 0.0, 0.0, 0.0, 0.0, 0.0, 0.0, 0.0, 0.0, 0.0, 0.0, 0.0, 0.0, 0.0, 0.0, 0.0, 0.0, 0.0, 0.0, 0.0, 0.0, 0.0, 0.0, 0.0, 0.0, 0.0, 0.0, 0.0, 0.0, 0.0, 0.0, 0.0, 0.0, 0.0, 0.0, 0.0, 0.0, 0.0, 0.0, 0.0, 0.0, 0.0, 0.0, 0.0, 0.0, 0.0, 0.0, 0.0, 0.0, 0.0, 0.0, 0.0, 0.0, 0.0, 0.0, 0.0, 0.0, 0.0, 0.0, 0.0, 0.0, 0.0, 0.0, 0.0, 0.0, 0.0, 0.0, 0.0, 0.0, 0.0, 0.0, 0.0, 0.0, 0.0, 0.0, 0.0, 0.0, 0.0, 0.0, 0.0, 0.0, 0.0, 0.0, 0.0, 0.0, 0.0, 0.0, 0.0, 0.0, 0.0, 0.0, 0.0, 0.0, 0.0, 0.0, 0.0, 0.0, 0.0, 0.0, 0.0, 0.0, 0.0, 0.0, 0.0, 0.0, 0.0, 0.0, 0.0, 0.0, 0.0, 0.0, 0.0, 0.0, 0.0, 0.0, 0.0, 0.0, 0.0, 0.0, 0.0, 0.0, 0.0, 0.0, 0.0, 0.0, 0.0, 0.0, 0.0, 0.0, 0.0, 0.0, 0.0, 0.0, 0.0, 0.0, 0.0, 0.0, 0.0, 0.0, 0.0, 0.0, 0.0, 0.0, 0.0, 0.0, 0.0, 0.0, 0.0, 0.0, 0.0, 0.0, 0.0, 0.0, 0.0, 0.0, 0.0, 0.0, 0.0, 0.0, 0.0, 0.0, 0.0, 0.0, 0.0, 0.0, 0.0, 0.0, 0.0, 0.0, 0.0, 0.0, 0.0, 0.0, 0.0, 0.0, 0.0, 0.0, 0.0, 0.0, 0.0, 0.0, 0.0, 0.0, 0.0, 0.0, 0.0, 0.0, 0.0, 0.0, 0.0, 0.0, 0.0, 0.0, 0.0, 0.0, 0.0, 0.0, 0.0, 0.0, 0.0, 0.0, 0.0, 0.0, 0.0, 0.0, 0.0, 0.0, 0.0, 0.0, 0.0, 0.0, 0.0, 0.0, 0.0, 0.0, 0.0, 0.0, 0.0, 0.0, 0.0, 0.0, 0.0, 0.0, 0.0, 0.0, 0.0, 0.0, 0.0, 0.0, 0.0, 0.0, 0.0, 0.0, 0.0, 0.0, 0.0, 0.0, 0.0, 0.0, 0.0, 0.0, 0.0, 0.0, 0.0, 0.0, 0.0, 0.0, 0.0, 0.0, 0.0, 0.0, 0.0, 0.0, 0.0, 0.0, 0.0, 0.0, 0.0, 0.0, 0.0, 0.0, 0.0, 0.0, 0.0, 0.0, 0.0, 0.0, 0.0, 0.0, 0.0, 0.0, 0.0, 0.0, 0.0, 0.0, 0.0, 0.0, 0.0, 0.0, 0.0, 0.0, 0.0, 0.0, 0.0, 0.0, 0.0, 0.0, 0.0, 0.0, 0.0, 0.0, 0.0, 0.0, 0.0, 0.0, 0.0, 0.0, 0.0, 0.0, 0.0, 0.0, 0.0])
me_cylinder_004.materials.append(mat_hull)
me_cylinder_004.materials.append(mat_material)
me_cylinder_004.materials.append(mat_material_001)
me_cylinder_004.materials.append(mat_material_002)
me_cylinder_004.use_remesh_fix_poles = True
me_cylinder_004.use_remesh_preserve_attributes = False
me_cylinder_004.update()
me_plane_003 = bpy.data.meshes.new('Plane.003')
me_plane_003.from_pydata([(5.0, -5.0, 0.0), (5.0, 5.0, 0.0), (-1.667, -5.0, 0.0), (1.667, -5.0, 0.0), (1.667, 5.0, 0.0), (-1.667, 5.0, 0.0), (-5.0, 5.0, 1.872), (-5.0, -5.0, 1.872), (-1.667, 5.0, 1.872), (-1.667, -5.0, 1.872), (-1.43, -3.043, -2.98e-08), (-2.212, -3.419, -2.98e-08), (-2.405, -4.265, -2.98e-08), (-1.864, -4.944, -2.98e-08), (-0.9966, -4.944, -2.98e-08), (-0.4556, -4.265, -2.98e-08), (-0.6487, -3.419, -2.98e-08), (-1.43, -3.331, 0.7589), (-1.987, -3.599, 0.7589), (-2.125, -4.201, 0.7589), (-1.739, -4.684, 0.7589), (-1.122, -4.684, 0.7589), (-0.7364, -4.201, 0.7589), (-0.8739, -3.599, 0.7589), (-1.168, 4.055, -1.192e-07), (-1.7, 3.799, -1.192e-07), (-1.832, 3.223, -1.192e-07), (-1.464, 2.761, -1.192e-07), (-0.8729, 2.761, -1.192e-07), (-0.5047, 3.223, -1.192e-07), (-0.6361, 3.799, -1.192e-07), (-1.168, 3.807, 2.179), (-1.507, 3.644, 2.179), (-1.59, 3.278, 2.179), (-1.356, 2.984, 2.179), (-0.9804, 2.984, 2.179), (-0.7463, 3.278, 2.179), (-0.8299, 3.644, 2.179), (-1.805, 2.931, -1.192e-07), (-2.337, 2.675, -1.192e-07), (-2.469, 2.099, -1.192e-07), (-2.1, 1.637, -1.192e-07), (-1.51, 1.637, -1.192e-07), (-1.142, 2.099, -1.192e-07), (-1.273, 2.675, -1.192e-07), (-1.805, 2.683, 2.179), (-2.143, 2.52, 2.179), (-2.227, 2.154, 2.179), (-1.993, 1.86, 2.179), (-1.617, 1.86, 2.179), (-1.383, 2.154, 2.179), (-1.467, 2.52, 2.179), (-1.533, -0.7599, 0.0), (-2.065, -1.016, 0.0), (-2.196, -1.592, 0.0), (-1.828, -2.054, 0.0), (-1.237, -2.054, 0.0), (-0.8692, -1.592, 0.0), (-1.001, -1.016, 0.0), (-1.533, -1.008, 2.179), (-1.871, -1.171, 2.179), (-1.955, -1.537, 2.179), (-1.721, -1.83, 2.179), (-1.345, -1.83, 2.179), (-1.111, -1.537, 2.179), (-1.194, -1.171, 2.179), (-1.452, 1.42, 0.0), (-1.984, 1.164, 0.0), (-2.115, 0.5882, 0.0), (-1.747, 0.1264, 0.0), (-1.157, 0.1264, 0.0), (-0.7883, 0.5882, 0.0), (-0.9198, 1.164, 0.0), (-1.452, 1.172, 0.3311), (-1.79, 1.009, 0.3311), (-1.874, 0.6433, 0.3311), (-1.64, 0.3497, 0.3311), (-1.264, 0.3497, 0.3311), (-1.03, 0.6433, 0.3311), (-1.114, 1.009, 0.3311), (-0.9672, 3.16, 2.98e-08), (-1.499, 2.904, 2.98e-08), (-1.631, 2.328, 2.98e-08), (-1.263, 1.866, 2.98e-08), (-0.6719, 1.866, 2.98e-08), (-0.3037, 2.328, 2.98e-08), (-0.4351, 2.904, 2.98e-08), (-0.9672, 2.912, 0.3311), (-1.306, 2.749, 0.3311), (-1.389, 2.383, 0.3311), (-1.155, 2.09, 0.3311), (-0.7794, 2.09, 0.3311), (-0.5453, 2.383, 0.3311), (-0.6289, 2.749, 0.3311), (-0.3979, -2.775, 2.98e-08), (-0.93, -3.031, 2.98e-08), (-1.061, -3.607, 2.98e-08), (-0.6932, -4.069, 2.98e-08), (-0.1026, -4.069, 2.98e-08), (0.2657, -3.607, 2.98e-08), (0.1342, -3.031, 2.98e-08), (-0.3979, -3.023, 0.3311), (-0.7363, -3.186, 0.3311), (-0.8199, -3.552, 0.3311), (-0.5857, -3.846, 0.3311), (-0.2101, -3.846, 0.3311), (0.02406, -3.552, 0.3311), (-0.05952, -3.186, 0.3311), (1.686, 2.76, -2.98e-08), (0.7318, 2.3, -2.98e-08), (0.4961, 1.268, -2.98e-08), (1.156, 0.4395, -2.98e-08), (2.216, 0.4395, -2.98e-08), (2.876, 1.268, -2.98e-08), (2.64, 2.3, -2.98e-08), (1.686, 2.546, 0.2989), (0.8991, 2.167, 0.2989), (0.7048, 1.315, 0.2989), (1.249, 0.6324, 0.2989), (2.123, 0.6324, 0.2989), (2.667, 1.315, 0.2989), (2.473, 2.167, 0.2989), (-1.651, -2.667, 0.0), (-2.183, -2.923, 0.0), (-2.314, -3.499, 0.0), (-1.946, -3.96, 0.0), (-1.355, -3.96, 0.0), (-0.987, -3.499, 0.0), (-1.118, -2.923, 0.0), (-1.651, -2.914, 1.132), (-1.989, -3.077, 1.132), (-2.073, -3.444, 1.132), (-1.838, -3.737, 1.132), (-1.463, -3.737, 1.132), (-1.229, -3.444, 1.132), (-1.312, -3.077, 1.132), (-1.857, -1.426, 0.0), (-2.68, -1.822, 0.0), (-2.883, -2.712, 0.0), (-2.314, -3.426, 0.0), (-1.401, -3.426, 0.0), (-0.8316, -2.712, 0.0), (-1.035, -1.822, 0.0), (-1.857, -1.809, 0.6221), (-2.38, -2.061, 0.6221), (-2.51, -2.627, 0.6221), (-2.148, -3.081, 0.6221), (-1.567, -3.081, 0.6221), (-1.205, -2.627, 0.6221), (-1.334, -2.061, 0.6221), (-1.796, 1.076, 0.0), (-2.328, 0.8199, 0.0), (-2.46, 0.2441, 0.0), (-2.091, -0.2177, 0.0), (-1.501, -0.2177, 0.0), (-1.132, 0.2441, 0.0), (-1.264, 0.8199, 0.0), (-1.796, 0.8283, 3.473), (-2.134, 0.6654, 3.473), (-2.218, 0.2992, 3.473), (-1.984, 0.005562, 3.473), (-1.608, 0.005562, 3.473), (-1.374, 0.2992, 3.473), (-1.458, 0.6654, 3.473), (-1.867, 0.1874, 2.98e-08), (-2.399, -0.06886, 2.98e-08), (-2.53, -0.6447, 2.98e-08), (-2.162, -1.106, 2.98e-08), (-1.572, -1.106, 2.98e-08), (-1.203, -0.6447, 2.98e-08), (-1.335, -0.06886, 2.98e-08), (-1.867, -0.06041, 0.9501), (-2.205, -0.2234, 0.9501), (-2.289, -0.5895, 0.9501), (-2.055, -0.8832, 0.9501), (-1.679, -0.8832, 0.9501), (-1.445, -0.5895, 0.9501), (-1.528, -0.2234, 0.9501), (-1.452, 3.418, 2.98e-08), (-1.985, 3.162, 2.98e-08), (-2.116, 2.586, 2.98e-08), (-1.748, 2.124, 2.98e-08), (-1.157, 2.124, 2.98e-08), (-0.7889, 2.586, 2.98e-08), (-0.9204, 3.162, 2.98e-08), (-1.452, 3.17, 0.9501), (-1.791, 3.007, 0.9501), (-1.874, 2.641, 0.9501), (-1.64, 2.348, 0.9501), (-1.265, 2.348, 0.9501), (-1.031, 2.641, 0.9501), (-1.114, 3.007, 0.9501), (-1.685, 4.97, -2.98e-08), (-2.217, 4.714, -2.98e-08), (-2.348, 4.138, -2.98e-08), (-1.98, 3.676, -2.98e-08), (-1.389, 3.676, -2.98e-08), (-1.021, 4.138, -2.98e-08), (-1.153, 4.714, -2.98e-08), (-1.685, 4.722, 0.9501), (-2.023, 4.559, 0.9501), (-2.107, 4.193, 0.9501), (-1.873, 3.899, 0.9501), (-1.497, 3.899, 0.9501), (-1.263, 4.193, 0.9501), (-1.346, 4.559, 0.9501), (-0.8292, 1.773, -2.235e-08), (-1.098, 1.644, -2.235e-08), (-1.165, 1.352, -2.235e-08), (-0.9785, 1.119, -2.235e-08), (-0.6799, 1.119, -2.235e-08), (-0.4937, 1.352, -2.235e-08), (-0.5602, 1.644, -2.235e-08), (-0.8292, 1.648, 0.8152), (-1.0, 1.566, 0.8152), (-1.043, 1.38, 0.8152), (-0.9242, 1.232, 0.8152), (-0.7343, 1.232, 0.8152), (-0.6159, 1.38, 0.8152), (-0.6581, 1.566, 0.8152), (1.915, 2.14, 9.686e-08), (1.646, 2.011, 9.686e-08), (1.579, 1.72, 9.686e-08), (1.766, 1.486, 9.686e-08), (2.064, 1.486, 9.686e-08), (2.25, 1.72, 9.686e-08), (2.184, 2.011, 9.686e-08), (1.915, 2.015, 0.3793), (1.744, 1.933, 0.3793), (1.702, 1.748, 0.3793), (1.82, 1.599, 0.3793), (2.01, 1.599, 0.3793), (2.128, 1.748, 0.3793), (2.086, 1.933, 0.3793), (0.4935, 3.615, 1.565e-07), (0.2245, 3.485, 1.565e-07), (0.158, 3.194, 1.565e-07), (0.3442, 2.96, 1.565e-07), (0.6428, 2.96, 1.565e-07), (0.829, 3.194, 1.565e-07), (0.7626, 3.485, 1.565e-07), (0.4935, 3.489, 0.09172), (0.3224, 3.407, 0.09172), (0.2802, 3.222, 0.09172), (0.3986, 3.073, 0.09172), (0.5885, 3.073, 0.09172), (0.7069, 3.222, 0.09172), (0.6646, 3.407, 0.09172), (1.214, 4.426, 1.527e-07), (0.9448, 4.297, 1.527e-07), (0.8784, 4.005, 1.527e-07), (1.065, 3.772, 1.527e-07), (1.363, 3.772, 1.527e-07), (1.549, 4.005, 1.527e-07), (1.483, 4.297, 1.527e-07), (1.214, 4.301, 0.09172), (1.043, 4.218, 0.09172), (1.001, 4.033, 0.09172), (1.119, 3.885, 0.09172), (1.309, 3.885, 0.09172), (1.427, 4.033, 0.09172), (1.385, 4.218, 0.09172), (2.999, 3.365, 1.527e-07), (2.73, 3.236, 1.527e-07), (2.663, 2.945, 1.527e-07), (2.849, 2.711, 1.527e-07), (3.148, 2.711, 1.527e-07), (3.334, 2.945, 1.527e-07), (3.268, 3.236, 1.527e-07), (2.999, 3.24, 0.09172), (2.828, 3.158, 0.09172), (2.785, 2.973, 0.09172), (2.904, 2.824, 0.09172), (3.094, 2.824, 0.09172), (3.212, 2.973, 0.09172), (3.17, 3.158, 0.09172), (2.124, -1.464, 1.527e-07), (1.855, -1.593, 1.527e-07), (1.788, -1.884, 1.527e-07), (1.975, -2.118, 1.527e-07), (2.273, -2.118, 1.527e-07), (2.459, -1.884, 1.527e-07), (2.393, -1.593, 1.527e-07), (2.124, -1.589, 0.09172), (1.953, -1.671, 0.09172), (1.911, -1.856, 0.09172), (2.029, -2.005, 0.09172), (2.219, -2.005, 0.09172), (2.337, -1.856, 0.09172), (2.295, -1.671, 0.09172), (1.662, 0.01642, 1.527e-07), (1.393, -0.1131, 1.527e-07), (1.326, -0.4043, 1.527e-07), (1.512, -0.6377, 1.527e-07), (1.811, -0.6377, 1.527e-07), (1.997, -0.4043, 1.527e-07), (1.931, -0.1131, 1.527e-07), (1.662, -0.1089, 0.09172), (1.491, -0.1913, 0.09172), (1.448, -0.3764, 0.09172), (1.567, -0.5249, 0.09172), (1.757, -0.5249, 0.09172), (1.875, -0.3764, 0.09172), (1.833, -0.1913, 0.09172), (0.006327, -4.215, 2.123e-07), (-0.2627, -4.344, 2.123e-07), (-0.3292, -4.636, 2.123e-07), (-0.143, -4.869, 2.123e-07), (0.1556, -4.869, 2.123e-07), (0.3418, -4.636, 2.123e-07), (0.2754, -4.344, 2.123e-07), (0.006327, -4.34, 0.09172), (-0.1648, -4.423, 0.09172), (-0.207, -4.608, 0.09172), (-0.08862, -4.756, 0.09172), (0.1013, -4.756, 0.09172), (0.2197, -4.608, 0.09172), (0.1774, -4.423, 0.09172), (0.6786, -2.495, 2.123e-07), (0.4095, -2.625, 2.123e-07), (0.3431, -2.916, 2.123e-07), (0.5293, -3.149, 2.123e-07), (0.8279, -3.149, 2.123e-07), (1.014, -2.916, 2.123e-07), (0.9476, -2.625, 2.123e-07), (0.6786, -2.62, 0.09172), (0.5075, -2.703, 0.09172), (0.4652, -2.888, 0.09172), (0.5836, -3.036, 0.09172), (0.7735, -3.036, 0.09172), (0.8919, -2.888, 0.09172), (0.8497, -2.703, 0.09172), (2.739, -3.092, 2.123e-07), (2.469, -3.221, 2.123e-07), (2.403, -3.512, 2.123e-07), (2.589, -3.746, 2.123e-07), (2.888, -3.746, 2.123e-07), (3.074, -3.512, 2.123e-07), (3.008, -3.221, 2.123e-07), (2.739, -3.217, 0.09172), (2.567, -3.299, 0.09172), (2.525, -3.484, 0.09172), (2.644, -3.633, 0.09172), (2.833, -3.633, 0.09172), (2.952, -3.484, 0.09172), (2.91, -3.299, 0.09172), (1.747, -2.489, 2.123e-07), (1.603, -2.558, 2.123e-07), (1.568, -2.712, 2.123e-07), (1.667, -2.837, 2.123e-07), (1.826, -2.837, 2.123e-07), (1.925, -2.712, 2.123e-07), (1.89, -2.558, 2.123e-07), (1.747, -2.555, 0.09172), (1.656, -2.599, 0.09172), (1.633, -2.698, 0.09172), (1.696, -2.777, 0.09172), (1.797, -2.777, 0.09172), (1.86, -2.698, 0.09172), (1.838, -2.599, 0.09172), (0.7016, -3.784, 2.123e-07), (0.5584, -3.853, 2.123e-07), (0.5231, -4.008, 2.123e-07), (0.6221, -4.132, 2.123e-07), (0.781, -4.132, 2.123e-07), (0.8801, -4.008, 2.123e-07), (0.8447, -3.853, 2.123e-07), (0.7016, -3.851, 0.09172), (0.6105, -3.895, 0.09172), (0.5881, -3.993, 0.09172), (0.651, -4.072, 0.09172), (0.7521, -4.072, 0.09172), (0.8151, -3.993, 0.09172), (0.7926, -3.895, 0.09172), (0.6714, -1.151, 2.123e-07), (0.5283, -1.22, 2.123e-07), (0.4929, -1.375, 2.123e-07), (0.592, -1.499, 2.123e-07), (0.7509, -1.499, 2.123e-07), (0.8499, -1.375, 2.123e-07), (0.8146, -1.22, 2.123e-07), (0.6714, -1.218, 0.09172), (0.5804, -1.262, 0.09172), (0.5579, -1.36, 0.09172), (0.6209, -1.439, 0.09172), (0.7219, -1.439, 0.09172), (0.7849, -1.36, 0.09172), (0.7624, -1.262, 0.09172), (-0.618, -2.304, 2.123e-07), (-0.7612, -2.373, 2.123e-07), (-0.7965, -2.528, 2.123e-07), (-0.6975, -2.652, 2.123e-07), (-0.5386, -2.652, 2.123e-07), (-0.4395, -2.528, 2.123e-07), (-0.4749, -2.373, 2.123e-07), (-0.618, -2.371, 0.09172), (-0.7091, -2.415, 0.09172), (-0.7315, -2.513, 0.09172), (-0.6685, -2.592, 0.09172), (-0.5675, -2.592, 0.09172), (-0.5045, -2.513, 0.09172), (-0.527, -2.415, 0.09172), (-0.6988, -1.769, 2.272e-07), (-0.8419, -1.838, 2.272e-07), (-0.8772, -1.992, 2.272e-07), (-0.7782, -2.117, 2.272e-07), (-0.6193, -2.117, 2.272e-07), (-0.5203, -1.992, 2.272e-07), (-0.5556, -1.838, 2.272e-07), (-0.6988, -1.835, 0.09172), (-0.7898, -1.879, 0.09172), (-0.8123, -1.978, 0.09172), (-0.7493, -2.057, 0.09172), (-0.6482, -2.057, 0.09172), (-0.5852, -1.978, 0.09172), (-0.6077, -1.879, 0.09172), (-0.2517, -2.207, 1.974e-07), (-0.3395, -2.249, 1.974e-07), (-0.3612, -2.344, 1.974e-07), (-0.3004, -2.421, 1.974e-07), (-0.2029, -2.421, 1.974e-07), (-0.1421, -2.344, 1.974e-07), (-0.1638, -2.249, 1.974e-07), (-0.2517, -2.248, 0.05629), (-0.3075, -2.275, 0.05629), (-0.3213, -2.335, 0.05629), (-0.2827, -2.384, 0.05629), (-0.2207, -2.384, 0.05629), (-0.182, -2.335, 0.05629), (-0.1958, -2.275, 0.05629), (-0.8099, -0.5392, 1.378e-07), (-0.953, -0.6082, 1.378e-07), (-0.9884, -0.7631, 1.378e-07), (-0.8893, -0.8873, 1.378e-07), (-0.7304, -0.8873, 1.378e-07), (-0.6314, -0.7631, 1.378e-07), (-0.6667, -0.6082, 1.378e-07), (-0.8099, -0.6059, 0.09172), (-0.9009, -0.6497, 0.09172), (-0.9234, -0.7482, 0.09172), (-0.8604, -0.8272, 0.09172), (-0.7594, -0.8272, 0.09172), (-0.6964, -0.7482, 0.09172), (-0.7188, -0.6497, 0.09172), (0.5332, 1.621, -1.49e-08), (0.2104, 1.466, -1.49e-08), (0.1307, 1.117, -1.49e-08), (0.354, 0.8367, -1.49e-08), (0.7123, 0.8367, -1.49e-08), (0.9356, 1.117, -1.49e-08), (0.8559, 1.466, -1.49e-08), (0.5332, 1.549, 0.1011), (0.267, 1.421, 0.1011), (0.2013, 1.133, 0.1011), (0.3855, 0.9019, 0.1011), (0.6809, 0.9019, 0.1011), (0.865, 1.133, 0.1011), (0.7993, 1.421, 0.1011), (-1.13, 0.03412, 1.974e-07), (-1.218, -0.008183, 1.974e-07), (-1.239, -0.1032, 1.974e-07), (-1.179, -0.1795, 1.974e-07), (-1.081, -0.1795, 1.974e-07), (-1.02, -0.1032, 1.974e-07), (-1.042, -0.008183, 1.974e-07), (-1.13, -0.006789, 0.05629), (-1.186, -0.03369, 0.05629), (-1.199, -0.09413, 0.05629), (-1.161, -0.1426, 0.05629), (-1.099, -0.1426, 0.05629), (-1.06, -0.09413, 0.05629), (-1.074, -0.03369, 0.05629), (-0.6514, 0.936, 1.974e-07), (-0.7392, 0.8937, 1.974e-07), (-0.7609, 0.7986, 1.974e-07), (-0.7001, 0.7224, 1.974e-07), (-0.6026, 0.7224, 1.974e-07), (-0.5418, 0.7986, 1.974e-07), (-0.5635, 0.8937, 1.974e-07), (-0.6514, 0.895, 0.05629), (-0.7072, 0.8681, 0.05629), (-0.721, 0.8077, 0.05629), (-0.6824, 0.7592, 0.05629), (-0.6204, 0.7592, 0.05629), (-0.5817, 0.8077, 0.05629), (-0.5955, 0.8681, 0.05629), (-0.481, 1.875, 1.974e-07), (-0.5688, 1.832, 1.974e-07), (-0.5905, 1.737, 1.974e-07), (-0.5297, 1.661, 1.974e-07), (-0.4322, 1.661, 1.974e-07), (-0.3714, 1.737, 1.974e-07), (-0.3931, 1.832, 1.974e-07), (-0.481, 1.834, 0.05629), (-0.5368, 1.807, 0.05629), (-0.5506, 1.747, 0.05629), (-0.512, 1.698, 0.05629), (-0.45, 1.698, 0.05629), (-0.4113, 1.747, 0.05629), (-0.4251, 1.807, 0.05629), (-0.2397, 1.578, 1.974e-07), (-0.3276, 1.536, 1.974e-07), (-0.3493, 1.441, 1.974e-07), (-0.2885, 1.365, 1.974e-07), (-0.191, 1.365, 1.974e-07), (-0.1302, 1.441, 1.974e-07), (-0.1519, 1.536, 1.974e-07), (-0.2397, 1.537, 0.05629), (-0.2956, 1.511, 0.05629), (-0.3094, 1.45, 0.05629), (-0.2707, 1.402, 0.05629), (-0.2087, 1.402, 0.05629), (-0.1701, 1.45, 0.05629), (-0.1839, 1.511, 0.05629), (0.4653, -3.492, 1.974e-07), (0.3774, -3.534, 1.974e-07), (0.3557, -3.629, 1.974e-07), (0.4165, -3.705, 1.974e-07), (0.514, -3.705, 1.974e-07), (0.5748, -3.629, 1.974e-07), (0.5531, -3.534, 1.974e-07), (0.4653, -3.532, 0.05629), (0.4094, -3.559, 0.05629), (0.3956, -3.62, 0.05629), (0.4343, -3.668, 0.05629), (0.4963, -3.668, 0.05629), (0.5349, -3.62, 0.05629), (0.5211, -3.559, 0.05629), (-0.1794, 2.905, -4.098e-08), (-0.2672, 2.863, -4.098e-08), (-0.2889, 2.768, -4.098e-08), (-0.2281, 2.692, -4.098e-08), (-0.1306, 2.692, -4.098e-08), (-0.06985, 2.768, -4.098e-08), (-0.09154, 2.863, -4.098e-08), (-0.1794, 2.864, 0.05629), (-0.2352, 2.837, 0.05629), (-0.249, 2.777, 0.05629), (-0.2104, 2.728, 0.05629), (-0.1484, 2.728, 0.05629), (-0.1097, 2.777, 0.05629), (-0.1235, 2.837, 0.05629), (-0.848, 4.303, -4.098e-08), (-0.9358, 4.26, -4.098e-08), (-0.9575, 4.165, -4.098e-08), (-0.8967, 4.089, -4.098e-08), (-0.7992, 4.089, -4.098e-08), (-0.7384, 4.165, -4.098e-08), (-0.7601, 4.26, -4.098e-08), (-0.848, 4.262, 0.05629), (-0.9038, 4.235, 0.05629), (-0.9176, 4.174, 0.05629), (-0.879, 4.126, 0.05629), (-0.817, 4.126, 0.05629), (-0.7783, 4.174, 0.05629), (-0.7921, 4.235, 0.05629)], [], [(3, 0, 1, 4), (2, 3, 4, 5), (7, 9, 8, 6), (2, 5, 8, 9), (15, 14, 21, 22), (13, 12, 19, 20), (11, 10, 17, 18), (16, 15, 22, 23), (14, 13, 20, 21), (12, 11, 18, 19), (10, 16, 23, 17), (18, 17, 23, 22, 21, 20, 19), (26, 25, 32, 33), (24, 30, 37, 31), (29, 28, 35, 36), (27, 26, 33, 34), (25, 24, 31, 32), (30, 29, 36, 37), (28, 27, 34, 35), (32, 31, 37, 36, 35, 34, 33), (40, 39, 46, 47), (38, 44, 51, 45), (43, 42, 49, 50), (41, 40, 47, 48), (39, 38, 45, 46), (44, 43, 50, 51), (42, 41, 48, 49), (46, 45, 51, 50, 49, 48, 47), (54, 53, 60, 61), (52, 58, 65, 59), (57, 56, 63, 64), (55, 54, 61, 62), (53, 52, 59, 60), (58, 57, 64, 65), (56, 55, 62, 63), (60, 59, 65, 64, 63, 62, 61), (68, 67, 74, 75), (66, 72, 79, 73), (71, 70, 77, 78), (69, 68, 75, 76), (67, 66, 73, 74), (72, 71, 78, 79), (70, 69, 76, 77), (74, 73, 79, 78, 77, 76, 75), (82, 81, 88, 89), (80, 86, 93, 87), (85, 84, 91, 92), (83, 82, 89, 90), (81, 80, 87, 88), (86, 85, 92, 93), (84, 83, 90, 91), (88, 87, 93, 92, 91, 90, 89), (96, 95, 102, 103), (94, 100, 107, 101), (99, 98, 105, 106), (97, 96, 103, 104), (95, 94, 101, 102), (100, 99, 106, 107), (98, 97, 104, 105), (102, 101, 107, 106, 105, 104, 103), (110, 109, 116, 117), (108, 114, 121, 115), (113, 112, 119, 120), (111, 110, 117, 118), (109, 108, 115, 116), (114, 113, 120, 121), (112, 111, 118, 119), (116, 115, 121, 120, 119, 118, 117), (124, 123, 130, 131), (122, 128, 135, 129), (127, 126, 133, 134), (125, 124, 131, 132), (123, 122, 129, 130), (128, 127, 134, 135), (126, 125, 132, 133), (130, 129, 135, 134, 133, 132, 131), (138, 137, 144, 145), (136, 142, 149, 143), (141, 140, 147, 148), (139, 138, 145, 146), (137, 136, 143, 144), (142, 141, 148, 149), (140, 139, 146, 147), (144, 143, 149, 148, 147, 146, 145), (152, 151, 158, 159), (150, 156, 163, 157), (155, 154, 161, 162), (153, 152, 159, 160), (151, 150, 157, 158), (156, 155, 162, 163), (154, 153, 160, 161), (158, 157, 163, 162, 161, 160, 159), (166, 165, 172, 173), (164, 170, 177, 171), (169, 168, 175, 176), (167, 166, 173, 174), (165, 164, 171, 172), (170, 169, 176, 177), (168, 167, 174, 175), (172, 171, 177, 176, 175, 174, 173), (180, 179, 186, 187), (178, 184, 191, 185), (183, 182, 189, 190), (181, 180, 187, 188), (179, 178, 185, 186), (184, 183, 190, 191), (182, 181, 188, 189), (186, 185, 191, 190, 189, 188, 187), (194, 193, 200, 201), (192, 198, 205, 199), (197, 196, 203, 204), (195, 194, 201, 202), (193, 192, 199, 200), (198, 197, 204, 205), (196, 195, 202, 203), (200, 199, 205, 204, 203, 202, 201), (208, 207, 214, 215), (206, 212, 219, 213), (211, 210, 217, 218), (209, 208, 215, 216), (207, 206, 213, 214), (212, 211, 218, 219), (210, 209, 216, 217), (214, 213, 219, 218, 217, 216, 215), (222, 221, 228, 229), (220, 226, 233, 227), (225, 224, 231, 232), (223, 222, 229, 230), (221, 220, 227, 228), (226, 225, 232, 233), (224, 223, 230, 231), (228, 227, 233, 232, 231, 230, 229), (236, 235, 242, 243), (234, 240, 247, 241), (239, 238, 245, 246), (237, 236, 243, 244), (235, 234, 241, 242), (240, 239, 246, 247), (238, 237, 244, 245), (242, 241, 247, 246, 245, 244, 243), (250, 249, 256, 257), (248, 254, 261, 255), (253, 252, 259, 260), (251, 250, 257, 258), (249, 248, 255, 256), (254, 253, 260, 261), (252, 251, 258, 259), (256, 255, 261, 260, 259, 258, 257), (264, 263, 270, 271), (262, 268, 275, 269), (267, 266, 273, 274), (265, 264, 271, 272), (263, 262, 269, 270), (268, 267, 274, 275), (266, 265, 272, 273), (270, 269, 275, 274, 273, 272, 271), (278, 277, 284, 285), (276, 282, 289, 283), (281, 280, 287, 288), (279, 278, 285, 286), (277, 276, 283, 284), (282, 281, 288, 289), (280, 279, 286, 287), (284, 283, 289, 288, 287, 286, 285), (292, 291, 298, 299), (290, 296, 303, 297), (295, 294, 301, 302), (293, 292, 299, 300), (291, 290, 297, 298), (296, 295, 302, 303), (294, 293, 300, 301), (298, 297, 303, 302, 301, 300, 299), (306, 305, 312, 313), (304, 310, 317, 311), (309, 308, 315, 316), (307, 306, 313, 314), (305, 304, 311, 312), (310, 309, 316, 317), (308, 307, 314, 315), (312, 311, 317, 316, 315, 314, 313), (320, 319, 326, 327), (318, 324, 331, 325), (323, 322, 329, 330), (321, 320, 327, 328), (319, 318, 325, 326), (324, 323, 330, 331), (322, 321, 328, 329), (326, 325, 331, 330, 329, 328, 327), (334, 333, 340, 341), (332, 338, 345, 339), (337, 336, 343, 344), (335, 334, 341, 342), (333, 332, 339, 340), (338, 337, 344, 345), (336, 335, 342, 343), (340, 339, 345, 344, 343, 342, 341), (348, 347, 354, 355), (346, 352, 359, 353), (351, 350, 357, 358), (349, 348, 355, 356), (347, 346, 353, 354), (352, 351, 358, 359), (350, 349, 356, 357), (354, 353, 359, 358, 357, 356, 355), (362, 361, 368, 369), (360, 366, 373, 367), (365, 364, 371, 372), (363, 362, 369, 370), (361, 360, 367, 368), (366, 365, 372, 373), (364, 363, 370, 371), (368, 367, 373, 372, 371, 370, 369), (376, 375, 382, 383), (374, 380, 387, 381), (379, 378, 385, 386), (377, 376, 383, 384), (375, 374, 381, 382), (380, 379, 386, 387), (378, 377, 384, 385), (382, 381, 387, 386, 385, 384, 383), (390, 389, 396, 397), (388, 394, 401, 395), (393, 392, 399, 400), (391, 390, 397, 398), (389, 388, 395, 396), (394, 393, 400, 401), (392, 391, 398, 399), (396, 395, 401, 400, 399, 398, 397), (404, 403, 410, 411), (402, 408, 415, 409), (407, 406, 413, 414), (405, 404, 411, 412), (403, 402, 409, 410), (408, 407, 414, 415), (406, 405, 412, 413), (410, 409, 415, 414, 413, 412, 411), (418, 417, 424, 425), (416, 422, 429, 423), (421, 420, 427, 428), (419, 418, 425, 426), (417, 416, 423, 424), (422, 421, 428, 429), (420, 419, 426, 427), (424, 423, 429, 428, 427, 426, 425), (432, 431, 438, 439), (430, 436, 443, 437), (435, 434, 441, 442), (433, 432, 439, 440), (431, 430, 437, 438), (436, 435, 442, 443), (434, 433, 440, 441), (438, 437, 443, 442, 441, 440, 439), (446, 445, 452, 453), (444, 450, 457, 451), (449, 448, 455, 456), (447, 446, 453, 454), (445, 444, 451, 452), (450, 449, 456, 457), (448, 447, 454, 455), (452, 451, 457, 456, 455, 454, 453), (460, 459, 466, 467), (458, 464, 471, 465), (463, 462, 469, 470), (461, 460, 467, 468), (459, 458, 465, 466), (464, 463, 470, 471), (462, 461, 468, 469), (466, 465, 471, 470, 469, 468, 467), (474, 473, 480, 481), (472, 478, 485, 479), (477, 476, 483, 484), (475, 474, 481, 482), (473, 472, 479, 480), (478, 477, 484, 485), (476, 475, 482, 483), (480, 479, 485, 484, 483, 482, 481), (488, 487, 494, 495), (486, 492, 499, 493), (491, 490, 497, 498), (489, 488, 495, 496), (487, 486, 493, 494), (492, 491, 498, 499), (490, 489, 496, 497), (494, 493, 499, 498, 497, 496, 495), (502, 501, 508, 509), (500, 506, 513, 507), (505, 504, 511, 512), (503, 502, 509, 510), (501, 500, 507, 508), (506, 505, 512, 513), (504, 503, 510, 511), (508, 507, 513, 512, 511, 510, 509), (516, 515, 522, 523), (514, 520, 527, 521), (519, 518, 525, 526), (517, 516, 523, 524), (515, 514, 521, 522), (520, 519, 526, 527), (518, 517, 524, 525), (522, 521, 527, 526, 525, 524, 523), (530, 529, 536, 537), (528, 534, 541, 535), (533, 532, 539, 540), (531, 530, 537, 538), (529, 528, 535, 536), (534, 533, 540, 541), (532, 531, 538, 539), (536, 535, 541, 540, 539, 538, 537), (544, 543, 550, 551), (542, 548, 555, 549), (547, 546, 553, 554), (545, 544, 551, 552), (543, 542, 549, 550), (548, 547, 554, 555), (546, 545, 552, 553), (550, 549, 555, 554, 553, 552, 551)])
_uv = me_plane_003.uv_layers.new(name='UVMap')
_uv.uv.foreach_set('vector', [0.6667, 0.0, 1.0, 0.0, 1.0, 1.0, 0.6667, 1.0, 0.3333, 0.0, 0.6667, 0.0, 0.6667, 1.0, 0.3333, 1.0, 0.0, 0.0, 0.3333, 0.0, 0.3333, 1.0, 0.0, 1.0, 0.3333, 0.0, 0.3333, 1.0, 0.3333, 1.0, 0.3333, 0.0, 0.0, 0.0, 0.0, 0.0, 0.0, 0.0, 0.0, 0.0, 0.0, 0.0, 0.0, 0.0, 0.0, 0.0, 0.0, 0.0, 0.0, 0.0, 0.0, 0.0, 0.0, 0.0, 0.0, 0.0, 0.0, 0.0, 0.0, 0.0, 0.0, 0.0, 0.0, 0.0, 0.0, 0.0, 0.0, 0.0, 0.0, 0.0, 0.0, 0.0, 0.0, 0.0, 0.0, 0.0, 0.0, 0.0, 0.0, 0.0, 0.0, 0.0, 0.0, 0.0, 0.0, 0.0, 0.0, 0.0, 0.0, 0.0, 0.0, 0.0, 0.0, 0.0, 0.0, 0.0, 0.0, 0.0, 0.0, 0.0, 0.0, 0.0, 0.0, 0.0, 0.0, 0.0, 0.0, 0.0, 0.0, 0.0, 0.0, 0.0, 0.0, 0.0, 0.0, 0.0, 0.0, 0.0, 0.0, 0.0, 0.0, 0.0, 0.0, 0.0, 0.0, 0.0, 0.0, 0.0, 0.0, 0.0, 0.0, 0.0, 0.0, 0.0, 0.0, 0.0, 0.0, 0.0, 0.0, 0.0, 0.0, 0.0, 0.0, 0.0, 0.0, 0.0, 0.0, 0.0, 0.0, 0.0, 0.0, 0.0, 0.0, 0.0, 0.0, 0.0, 0.0, 0.0, 0.0, 0.0, 0.0, 0.0, 0.0, 0.0, 0.0, 0.0, 0.0, 0.0, 0.0, 0.0, 0.0, 0.0, 0.0, 0.0, 0.0, 0.0, 0.0, 0.0, 0.0, 0.0, 0.0, 0.0, 0.0, 0.0, 0.0, 0.0, 0.0, 0.0, 0.0, 0.0, 0.0, 0.0, 0.0, 0.0, 0.0, 0.0, 0.0, 0.0, 0.0, 0.0, 0.0, 0.0, 0.0, 0.0, 0.0, 0.0, 0.0, 0.0, 0.0, 0.0, 0.0, 0.0, 0.0, 0.0, 0.0, 0.0, 0.0, 0.0, 0.0, 0.0, 0.0, 0.0, 0.0, 0.0, 0.0, 0.0, 0.0, 0.0, 0.0, 0.0, 0.0, 0.0, 0.0, 0.0, 0.0, 0.0, 0.0, 0.0, 0.0, 0.0, 0.0, 0.0, 0.0, 0.0, 0.0, 0.0, 0.0, 0.0, 0.0, 0.0, 0.0, 0.0, 0.0, 0.0, 0.0, 0.0, 0.0, 0.0, 0.0, 0.0, 0.0, 0.0, 0.0, 0.0, 0.0, 0.0, 0.0, 0.0, 0.0, 0.0, 0.0, 0.0, 0.0, 0.0, 0.0, 0.0, 0.0, 0.0, 0.0, 0.0, 0.0, 0.0, 0.0, 0.0, 0.0, 0.0, 0.0, 0.0, 0.0, 0.0, 0.0, 0.0, 0.0, 0.0, 0.0, 0.0, 0.0, 0.0, 0.0, 0.0, 0.0, 0.0, 0.0, 0.0, 0.0, 0.0, 0.0, 0.0, 0.0, 0.0, 0.0, 0.0, 0.0, 0.0, 0.0, 0.0, 0.0, 0.0, 0.0, 0.0, 0.0, 0.0, 0.0, 0.0, 0.0, 0.0, 0.0, 0.0, 0.0, 0.0, 0.0, 0.0, 0.0, 0.0, 0.0, 0.0, 0.0, 0.0, 0.0, 0.0, 0.0, 0.0, 0.0, 0.0, 0.0, 0.0, 0.0, 0.0, 0.0, 0.0, 0.0, 0.0, 0.0, 0.0, 0.0, 0.0, 0.0, 0.0, 0.0, 0.0, 0.0, 0.0, 0.0, 0.0, 0.0, 0.0, 0.0, 0.0, 0.0, 0.0, 0.0, 0.0, 0.0, 0.0, 0.0, 0.0, 0.0, 0.0, 0.0, 0.0, 0.0, 0.0, 0.0, 0.0, 0.0, 0.0, 0.0, 0.0, 0.0, 0.0, 0.0, 0.0, 0.0, 0.0, 0.0, 0.0, 0.0, 0.0, 0.0, 0.0, 0.0, 0.0, 0.0, 0.0, 0.0, 0.0, 0.0, 0.0, 0.0, 0.0, 0.0, 0.0, 0.0, 0.0, 0.0, 0.0, 0.0, 0.0, 0.0, 0.0, 0.0, 0.0, 0.0, 0.0, 0.0, 0.0, 0.0, 0.0, 0.0, 0.0, 0.0, 0.0, 0.0, 0.0, 0.0, 0.0, 0.0, 0.0, 0.0, 0.0, 0.0, 0.0, 0.0, 0.0, 0.0, 0.0, 0.0, 0.0, 0.0, 0.0, 0.0, 0.0, 0.0, 0.0, 0.0, 0.0, 0.0, 0.0, 0.0, 0.0, 0.0, 0.0, 0.0, 0.0, 0.0, 0.0, 0.0, 0.0, 0.0, 0.0, 0.0, 0.0, 0.0, 0.0, 0.0, 0.0, 0.0, 0.0, 0.0, 0.0, 0.0, 0.0, 0.0, 0.0, 0.0, 0.0, 0.0, 0.0, 0.0, 0.0, 0.0, 0.0, 0.0, 0.0, 0.0, 0.0, 0.0, 0.0, 0.0, 0.0, 0.0, 0.0, 0.0, 0.0, 0.0, 0.0, 0.0, 0.0, 0.0, 0.0, 0.0, 0.0, 0.0, 0.0, 0.0, 0.0, 0.0, 0.0, 0.0, 0.0, 0.0, 0.0, 0.0, 0.0, 0.0, 0.0, 0.0, 0.0, 0.0, 0.0, 0.0, 0.0, 0.0, 0.0, 0.0, 0.0, 0.0, 0.0, 0.0, 0.0, 0.0, 0.0, 0.0, 0.0, 0.0, 0.0, 0.0, 0.0, 0.0, 0.0, 0.0, 0.0, 0.0, 0.0, 0.0, 0.0, 0.0, 0.0, 0.0, 0.0, 0.0, 0.0, 0.0, 0.0, 0.0, 0.0, 0.0, 0.0, 0.0, 0.0, 0.0, 0.0, 0.0, 0.0, 0.0, 0.0, 0.0, 0.0, 0.0, 0.0, 0.0, 0.0, 0.0, 0.0, 0.0, 0.0, 0.0, 0.0, 0.0, 0.0, 0.0, 0.0, 0.0, 0.0, 0.0, 0.0, 0.0, 0.0, 0.0, 0.0, 0.0, 0.0, 0.0, 0.0, 0.0, 0.0, 0.0, 0.0, 0.0, 0.0, 0.0, 0.0, 0.0, 0.0, 0.0, 0.0, 0.0, 0.0, 0.0, 0.0, 0.0, 0.0, 0.0, 0.0, 0.0, 0.0, 0.0, 0.0, 0.0, 0.0, 0.0, 0.0, 0.0, 0.0, 0.0, 0.0, 0.0, 0.0, 0.0, 0.0, 0.0, 0.0, 0.0, 0.0, 0.0, 0.0, 0.0, 0.0, 0.0, 0.0, 0.0, 0.0, 0.0, 0.0, 0.0, 0.0, 0.0, 0.0, 0.0, 0.0, 0.0, 0.0, 0.0, 0.0, 0.0, 0.0, 0.0, 0.0, 0.0, 0.0, 0.0, 0.0, 0.0, 0.0, 0.0, 0.0, 0.0, 0.0, 0.0, 0.0, 0.0, 0.0, 0.0, 0.0, 0.0, 0.0, 0.0, 0.0, 0.0, 0.0, 0.0, 0.0, 0.0, 0.0, 0.0, 0.0, 0.0, 0.0, 0.0, 0.0, 0.0, 0.0, 0.0, 0.0, 0.0, 0.0, 0.0, 0.0, 0.0, 0.0, 0.0, 0.0, 0.0, 0.0, 0.0, 0.0, 0.0, 0.0, 0.0, 0.0, 0.0, 0.0, 0.0, 0.0, 0.0, 0.0, 0.0, 0.0, 0.0, 0.0, 0.0, 0.0, 0.0, 0.0, 0.0, 0.0, 0.0, 0.0, 0.0, 0.0, 0.0, 0.0, 0.0, 0.0, 0.0, 0.0, 0.0, 0.0, 0.0, 0.0, 0.0, 0.0, 0.0, 0.0, 0.0, 0.0, 0.0, 0.0, 0.0, 0.0, 0.0, 0.0, 0.0, 0.0, 0.0, 0.0, 0.0, 0.0, 0.0, 0.0, 0.0, 0.0, 0.0, 0.0, 0.0, 0.0, 0.0, 0.0, 0.0, 0.0, 0.0, 0.0, 0.0, 0.0, 0.0, 0.0, 0.0, 0.0, 0.0, 0.0, 0.0, 0.0, 0.0, 0.0, 0.0, 0.0, 0.0, 0.0, 0.0, 0.0, 0.0, 0.0, 0.0, 0.0, 0.0, 0.0, 0.0, 0.0, 0.0, 0.0, 0.0, 0.0, 0.0, 0.0, 0.0, 0.0, 0.0, 0.0, 0.0, 0.0, 0.0, 0.0, 0.0, 0.0, 0.0, 0.0, 0.0, 0.0, 0.0, 0.0, 0.0, 0.0, 0.0, 0.0, 0.0, 0.0, 0.0, 0.0, 0.0, 0.0, 0.0, 0.0, 0.0, 0.0, 0.0, 0.0, 0.0, 0.0, 0.0, 0.0, 0.0, 0.0, 0.0, 0.0, 0.0, 0.0, 0.0, 0.0, 0.0, 0.0, 0.0, 0.0, 0.0, 0.0, 0.0, 0.0, 0.0, 0.0, 0.0, 0.0, 0.0, 0.0, 0.0, 0.0, 0.0, 0.0, 0.0, 0.0, 0.0, 0.0, 0.0, 0.0, 0.0, 0.0, 0.0, 0.0, 0.0, 0.0, 0.0, 0.0, 0.0, 0.0, 0.0, 0.0, 0.0, 0.0, 0.0, 0.0, 0.0, 0.0, 0.0, 0.0, 0.0, 0.0, 0.0, 0.0, 0.0, 0.0, 0.0, 0.0, 0.0, 0.0, 0.0, 0.0, 0.0, 0.0, 0.0, 0.0, 0.0, 0.0, 0.0, 0.0, 0.0, 0.0, 0.0, 0.0, 0.0, 0.0, 0.0, 0.0, 0.0, 0.0, 0.0, 0.0, 0.0, 0.0, 0.0, 0.0, 0.0, 0.0, 0.0, 0.0, 0.0, 0.0, 0.0, 0.0, 0.0, 0.0, 0.0, 0.0, 0.0, 0.0, 0.0, 0.0, 0.0, 0.0, 0.0, 0.0, 0.0, 0.0, 0.0, 0.0, 0.0, 0.0, 0.0, 0.0, 0.0, 0.0, 0.0, 0.0, 0.0, 0.0, 0.0, 0.0, 0.0, 0.0, 0.0, 0.0, 0.0, 0.0, 0.0, 0.0, 0.0, 0.0, 0.0, 0.0, 0.0, 0.0, 0.0, 0.0, 0.0, 0.0, 0.0, 0.0, 0.0, 0.0, 0.0, 0.0, 0.0, 0.0, 0.0, 0.0, 0.0, 0.0, 0.0, 0.0, 0.0, 0.0, 0.0, 0.0, 0.0, 0.0, 0.0, 0.0, 0.0, 0.0, 0.0, 0.0, 0.0, 0.0, 0.0, 0.0, 0.0, 0.0, 0.0, 0.0, 0.0, 0.0, 0.0, 0.0, 0.0, 0.0, 0.0, 0.0, 0.0, 0.0, 0.0, 0.0, 0.0, 0.0, 0.0, 0.0, 0.0, 0.0, 0.0, 0.0, 0.0, 0.0, 0.0, 0.0, 0.0, 0.0, 0.0, 0.0, 0.0, 0.0, 0.0, 0.0, 0.0, 0.0, 0.0, 0.0, 0.0, 0.0, 0.0, 0.0, 0.0, 0.0, 0.0, 0.0, 0.0, 0.0, 0.0, 0.0, 0.0, 0.0, 0.0, 0.0, 0.0, 0.0, 0.0, 0.0, 0.0, 0.0, 0.0, 0.0, 0.0, 0.0, 0.0, 0.0, 0.0, 0.0, 0.0, 0.0, 0.0, 0.0, 0.0, 0.0, 0.0, 0.0, 0.0, 0.0, 0.0, 0.0, 0.0, 0.0, 0.0, 0.0, 0.0, 0.0, 0.0, 0.0, 0.0, 0.0, 0.0, 0.0, 0.0, 0.0, 0.0, 0.0, 0.0, 0.0, 0.0, 0.0, 0.0, 0.0, 0.0, 0.0, 0.0, 0.0, 0.0, 0.0, 0.0, 0.0, 0.0, 0.0, 0.0, 0.0, 0.0, 0.0, 0.0, 0.0, 0.0, 0.0, 0.0, 0.0, 0.0, 0.0, 0.0, 0.0, 0.0, 0.0, 0.0, 0.0, 0.0, 0.0, 0.0, 0.0, 0.0, 0.0, 0.0, 0.0, 0.0, 0.0, 0.0, 0.0, 0.0, 0.0, 0.0, 0.0, 0.0, 0.0, 0.0, 0.0, 0.0, 0.0, 0.0, 0.0, 0.0, 0.0, 0.0, 0.0, 0.0, 0.0, 0.0, 0.0, 0.0, 0.0, 0.0, 0.0, 0.0, 0.0, 0.0, 0.0, 0.0, 0.0, 0.0, 0.0, 0.0, 0.0, 0.0, 0.0, 0.0, 0.0, 0.0, 0.0, 0.0, 0.0, 0.0, 0.0, 0.0, 0.0, 0.0, 0.0, 0.0, 0.0, 0.0, 0.0, 0.0, 0.0, 0.0, 0.0, 0.0, 0.0, 0.0, 0.0, 0.0, 0.0, 0.0, 0.0, 0.0, 0.0, 0.0, 0.0, 0.0, 0.0, 0.0, 0.0, 0.0, 0.0, 0.0, 0.0, 0.0, 0.0, 0.0, 0.0, 0.0, 0.0, 0.0, 0.0, 0.0, 0.0, 0.0, 0.0, 0.0, 0.0, 0.0, 0.0, 0.0, 0.0, 0.0, 0.0, 0.0, 0.0, 0.0, 0.0, 0.0, 0.0, 0.0, 0.0, 0.0, 0.0, 0.0, 0.0, 0.0, 0.0, 0.0, 0.0, 0.0, 0.0, 0.0, 0.0, 0.0, 0.0, 0.0, 0.0, 0.0, 0.0, 0.0, 0.0, 0.0, 0.0, 0.0, 0.0, 0.0, 0.0, 0.0, 0.0, 0.0, 0.0, 0.0, 0.0, 0.0, 0.0, 0.0, 0.0, 0.0, 0.0, 0.0, 0.0, 0.0, 0.0, 0.0, 0.0, 0.0, 0.0, 0.0, 0.0, 0.0, 0.0, 0.0, 0.0, 0.0, 0.0, 0.0, 0.0, 0.0, 0.0, 0.0, 0.0, 0.0, 0.0, 0.0, 0.0, 0.0, 0.0, 0.0, 0.0, 0.0, 0.0, 0.0, 0.0, 0.0, 0.0, 0.0, 0.0, 0.0, 0.0, 0.0, 0.0, 0.0, 0.0, 0.0, 0.0, 0.0, 0.0, 0.0, 0.0, 0.0, 0.0, 0.0, 0.0, 0.0, 0.0, 0.0, 0.0, 0.0, 0.0, 0.0, 0.0, 0.0, 0.0, 0.0, 0.0, 0.0, 0.0, 0.0, 0.0, 0.0, 0.0, 0.0, 0.0, 0.0, 0.0, 0.0, 0.0, 0.0, 0.0, 0.0, 0.0, 0.0, 0.0, 0.0, 0.0, 0.0, 0.0, 0.0, 0.0, 0.0, 0.0, 0.0, 0.0, 0.0, 0.0, 0.0, 0.0, 0.0, 0.0, 0.0, 0.0, 0.0, 0.0, 0.0, 0.0, 0.0, 0.0, 0.0, 0.0, 0.0, 0.0, 0.0, 0.0, 0.0, 0.0, 0.0, 0.0, 0.0, 0.0, 0.0, 0.0, 0.0, 0.0, 0.0, 0.0, 0.0, 0.0, 0.0, 0.0, 0.0, 0.0, 0.0, 0.0, 0.0, 0.0, 0.0, 0.0, 0.0, 0.0, 0.0, 0.0, 0.0, 0.0, 0.0, 0.0, 0.0, 0.0, 0.0, 0.0, 0.0, 0.0, 0.0, 0.0, 0.0, 0.0, 0.0, 0.0, 0.0, 0.0, 0.0, 0.0, 0.0, 0.0, 0.0, 0.0, 0.0, 0.0, 0.0, 0.0, 0.0, 0.0, 0.0, 0.0, 0.0, 0.0, 0.0, 0.0, 0.0, 0.0, 0.0, 0.0, 0.0, 0.0, 0.0, 0.0, 0.0, 0.0, 0.0, 0.0, 0.0, 0.0, 0.0, 0.0, 0.0, 0.0, 0.0, 0.0, 0.0, 0.0, 0.0, 0.0, 0.0, 0.0, 0.0, 0.0, 0.0, 0.0, 0.0, 0.0, 0.0, 0.0, 0.0, 0.0, 0.0, 0.0, 0.0, 0.0, 0.0, 0.0, 0.0, 0.0, 0.0, 0.0, 0.0, 0.0, 0.0, 0.0, 0.0, 0.0, 0.0, 0.0, 0.0, 0.0, 0.0, 0.0, 0.0, 0.0, 0.0, 0.0, 0.0, 0.0, 0.0, 0.0, 0.0, 0.0, 0.0, 0.0, 0.0, 0.0, 0.0, 0.0, 0.0, 0.0, 0.0, 0.0, 0.0, 0.0, 0.0, 0.0, 0.0, 0.0, 0.0, 0.0, 0.0, 0.0, 0.0, 0.0, 0.0, 0.0, 0.0, 0.0, 0.0, 0.0, 0.0, 0.0, 0.0, 0.0, 0.0, 0.0, 0.0, 0.0, 0.0, 0.0, 0.0, 0.0, 0.0, 0.0, 0.0, 0.0, 0.0, 0.0, 0.0, 0.0, 0.0, 0.0, 0.0, 0.0, 0.0, 0.0, 0.0, 0.0, 0.0, 0.0, 0.0, 0.0, 0.0, 0.0, 0.0, 0.0, 0.0, 0.0, 0.0, 0.0, 0.0, 0.0, 0.0, 0.0, 0.0, 0.0, 0.0, 0.0, 0.0, 0.0, 0.0, 0.0, 0.0, 0.0, 0.0, 0.0, 0.0, 0.0, 0.0, 0.0, 0.0, 0.0, 0.0, 0.0, 0.0, 0.0, 0.0, 0.0, 0.0, 0.0, 0.0, 0.0, 0.0, 0.0, 0.0, 0.0, 0.0, 0.0, 0.0, 0.0, 0.0, 0.0, 0.0, 0.0, 0.0, 0.0, 0.0, 0.0, 0.0, 0.0, 0.0, 0.0, 0.0, 0.0, 0.0, 0.0, 0.0, 0.0, 0.0, 0.0, 0.0, 0.0, 0.0, 0.0, 0.0, 0.0, 0.0, 0.0, 0.0, 0.0, 0.0, 0.0, 0.0, 0.0, 0.0, 0.0, 0.0, 0.0, 0.0, 0.0, 0.0, 0.0, 0.0, 0.0, 0.0, 0.0, 0.0, 0.0, 0.0, 0.0, 0.0, 0.0, 0.0, 0.0, 0.0, 0.0, 0.0, 0.0, 0.0, 0.0, 0.0, 0.0, 0.0, 0.0, 0.0, 0.0, 0.0, 0.0, 0.0, 0.0, 0.0, 0.0, 0.0, 0.0, 0.0, 0.0, 0.0, 0.0, 0.0, 0.0, 0.0, 0.0, 0.0, 0.0, 0.0, 0.0, 0.0, 0.0, 0.0, 0.0, 0.0, 0.0, 0.0, 0.0, 0.0, 0.0, 0.0, 0.0, 0.0, 0.0, 0.0, 0.0, 0.0, 0.0, 0.0, 0.0, 0.0, 0.0, 0.0, 0.0, 0.0, 0.0, 0.0, 0.0, 0.0, 0.0, 0.0, 0.0, 0.0, 0.0, 0.0, 0.0, 0.0, 0.0, 0.0, 0.0, 0.0, 0.0, 0.0, 0.0, 0.0, 0.0, 0.0, 0.0, 0.0, 0.0, 0.0, 0.0, 0.0, 0.0, 0.0, 0.0, 0.0, 0.0, 0.0, 0.0, 0.0, 0.0, 0.0, 0.0, 0.0, 0.0, 0.0, 0.0, 0.0, 0.0, 0.0, 0.0, 0.0, 0.0, 0.0, 0.0, 0.0, 0.0, 0.0, 0.0, 0.0, 0.0, 0.0, 0.0, 0.0, 0.0, 0.0, 0.0, 0.0, 0.0, 0.0, 0.0, 0.0, 0.0, 0.0, 0.0, 0.0, 0.0, 0.0, 0.0, 0.0, 0.0, 0.0, 0.0, 0.0, 0.0, 0.0, 0.0, 0.0, 0.0, 0.0, 0.0, 0.0, 0.0, 0.0, 0.0, 0.0, 0.0, 0.0, 0.0, 0.0, 0.0, 0.0, 0.0, 0.0, 0.0, 0.0, 0.0, 0.0, 0.0, 0.0, 0.0, 0.0, 0.0, 0.0, 0.0, 0.0, 0.0, 0.0, 0.0, 0.0, 0.0, 0.0, 0.0, 0.0, 0.0, 0.0, 0.0, 0.0, 0.0, 0.0, 0.0, 0.0, 0.0, 0.0, 0.0, 0.0, 0.0, 0.0, 0.0, 0.0, 0.0, 0.0, 0.0, 0.0, 0.0, 0.0, 0.0, 0.0, 0.0, 0.0, 0.0, 0.0, 0.0, 0.0, 0.0, 0.0, 0.0, 0.0, 0.0, 0.0, 0.0, 0.0, 0.0, 0.0, 0.0, 0.0, 0.0, 0.0, 0.0, 0.0, 0.0, 0.0, 0.0, 0.0, 0.0, 0.0, 0.0, 0.0, 0.0, 0.0, 0.0, 0.0, 0.0, 0.0, 0.0, 0.0, 0.0, 0.0, 0.0, 0.0, 0.0, 0.0, 0.0, 0.0, 0.0, 0.0, 0.0, 0.0, 0.0, 0.0, 0.0, 0.0, 0.0, 0.0, 0.0, 0.0, 0.0, 0.0, 0.0, 0.0, 0.0, 0.0, 0.0, 0.0, 0.0, 0.0, 0.0, 0.0, 0.0, 0.0, 0.0, 0.0, 0.0, 0.0, 0.0, 0.0, 0.0, 0.0, 0.0, 0.0, 0.0, 0.0, 0.0, 0.0, 0.0, 0.0, 0.0, 0.0, 0.0, 0.0, 0.0, 0.0, 0.0, 0.0, 0.0, 0.0, 0.0, 0.0, 0.0, 0.0, 0.0, 0.0, 0.0, 0.0, 0.0, 0.0, 0.0, 0.0, 0.0, 0.0, 0.0, 0.0, 0.0, 0.0, 0.0, 0.0, 0.0, 0.0, 0.0, 0.0, 0.0, 0.0, 0.0, 0.0, 0.0, 0.0, 0.0, 0.0, 0.0, 0.0, 0.0, 0.0, 0.0, 0.0, 0.0, 0.0, 0.0, 0.0, 0.0, 0.0, 0.0, 0.0, 0.0, 0.0, 0.0, 0.0, 0.0, 0.0, 0.0, 0.0, 0.0, 0.0, 0.0, 0.0, 0.0, 0.0, 0.0, 0.0, 0.0, 0.0, 0.0, 0.0, 0.0, 0.0, 0.0, 0.0, 0.0, 0.0, 0.0, 0.0, 0.0, 0.0, 0.0, 0.0, 0.0, 0.0, 0.0, 0.0, 0.0, 0.0, 0.0, 0.0, 0.0, 0.0, 0.0, 0.0, 0.0, 0.0, 0.0, 0.0, 0.0, 0.0, 0.0, 0.0, 0.0, 0.0, 0.0, 0.0, 0.0, 0.0, 0.0, 0.0, 0.0, 0.0, 0.0, 0.0, 0.0, 0.0, 0.0, 0.0, 0.0, 0.0, 0.0, 0.0, 0.0, 0.0, 0.0, 0.0, 0.0, 0.0, 0.0, 0.0, 0.0, 0.0, 0.0, 0.0, 0.0, 0.0, 0.0, 0.0, 0.0, 0.0, 0.0, 0.0, 0.0, 0.0, 0.0, 0.0, 0.0, 0.0, 0.0, 0.0, 0.0, 0.0, 0.0, 0.0, 0.0, 0.0, 0.0, 0.0, 0.0, 0.0, 0.0, 0.0, 0.0, 0.0, 0.0, 0.0, 0.0, 0.0, 0.0, 0.0, 0.0, 0.0, 0.0, 0.0, 0.0, 0.0, 0.0, 0.0, 0.0, 0.0, 0.0, 0.0, 0.0, 0.0, 0.0, 0.0, 0.0, 0.0, 0.0, 0.0, 0.0, 0.0, 0.0, 0.0, 0.0, 0.0, 0.0, 0.0, 0.0, 0.0, 0.0, 0.0, 0.0, 0.0, 0.0, 0.0, 0.0, 0.0, 0.0, 0.0, 0.0, 0.0, 0.0, 0.0, 0.0, 0.0, 0.0, 0.0, 0.0, 0.0, 0.0, 0.0, 0.0, 0.0, 0.0, 0.0, 0.0, 0.0, 0.0, 0.0, 0.0, 0.0, 0.0, 0.0, 0.0, 0.0, 0.0, 0.0, 0.0, 0.0, 0.0, 0.0, 0.0, 0.0, 0.0, 0.0, 0.0, 0.0, 0.0, 0.0, 0.0, 0.0, 0.0, 0.0, 0.0, 0.0, 0.0, 0.0, 0.0, 0.0, 0.0, 0.0, 0.0, 0.0, 0.0, 0.0, 0.0, 0.0, 0.0, 0.0, 0.0, 0.0, 0.0, 0.0, 0.0, 0.0, 0.0, 0.0, 0.0, 0.0, 0.0, 0.0, 0.0, 0.0, 0.0, 0.0, 0.0, 0.0, 0.0, 0.0, 0.0, 0.0, 0.0, 0.0, 0.0, 0.0, 0.0, 0.0, 0.0, 0.0, 0.0, 0.0, 0.0, 0.0, 0.0, 0.0, 0.0, 0.0, 0.0, 0.0, 0.0, 0.0, 0.0, 0.0, 0.0, 0.0, 0.0, 0.0, 0.0, 0.0, 0.0, 0.0, 0.0, 0.0, 0.0, 0.0, 0.0, 0.0, 0.0, 0.0, 0.0, 0.0, 0.0, 0.0, 0.0, 0.0, 0.0, 0.0, 0.0, 0.0, 0.0, 0.0, 0.0, 0.0, 0.0, 0.0, 0.0, 0.0, 0.0, 0.0, 0.0, 0.0, 0.0, 0.0, 0.0, 0.0, 0.0, 0.0, 0.0, 0.0, 0.0, 0.0, 0.0, 0.0, 0.0, 0.0, 0.0, 0.0, 0.0, 0.0, 0.0, 0.0, 0.0, 0.0, 0.0, 0.0, 0.0, 0.0, 0.0, 0.0, 0.0, 0.0, 0.0, 0.0, 0.0, 0.0, 0.0, 0.0, 0.0, 0.0, 0.0, 0.0, 0.0, 0.0, 0.0, 0.0, 0.0, 0.0, 0.0, 0.0, 0.0, 0.0, 0.0, 0.0, 0.0, 0.0, 0.0, 0.0, 0.0, 0.0, 0.0, 0.0, 0.0, 0.0, 0.0, 0.0, 0.0, 0.0, 0.0, 0.0, 0.0, 0.0, 0.0, 0.0, 0.0, 0.0, 0.0, 0.0, 0.0, 0.0, 0.0, 0.0, 0.0, 0.0, 0.0, 0.0, 0.0, 0.0, 0.0, 0.0, 0.0, 0.0, 0.0, 0.0, 0.0, 0.0, 0.0, 0.0, 0.0, 0.0, 0.0, 0.0, 0.0, 0.0, 0.0, 0.0, 0.0, 0.0, 0.0, 0.0, 0.0, 0.0, 0.0, 0.0, 0.0, 0.0, 0.0, 0.0, 0.0, 0.0, 0.0, 0.0, 0.0, 0.0, 0.0, 0.0, 0.0, 0.0, 0.0, 0.0, 0.0, 0.0, 0.0, 0.0, 0.0, 0.0, 0.0, 0.0, 0.0, 0.0, 0.0, 0.0, 0.0, 0.0, 0.0, 0.0, 0.0, 0.0, 0.0, 0.0, 0.0, 0.0, 0.0, 0.0, 0.0, 0.0, 0.0, 0.0, 0.0, 0.0, 0.0, 0.0, 0.0, 0.0, 0.0, 0.0, 0.0, 0.0, 0.0, 0.0, 0.0, 0.0, 0.0, 0.0, 0.0, 0.0, 0.0, 0.0, 0.0, 0.0, 0.0, 0.0, 0.0, 0.0, 0.0, 0.0, 0.0, 0.0, 0.0, 0.0, 0.0, 0.0, 0.0, 0.0, 0.0, 0.0, 0.0, 0.0, 0.0, 0.0, 0.0, 0.0, 0.0, 0.0, 0.0, 0.0, 0.0, 0.0, 0.0, 0.0, 0.0, 0.0, 0.0, 0.0, 0.0, 0.0, 0.0, 0.0, 0.0, 0.0, 0.0, 0.0, 0.0, 0.0, 0.0, 0.0, 0.0, 0.0, 0.0, 0.0, 0.0, 0.0, 0.0, 0.0, 0.0, 0.0, 0.0, 0.0, 0.0, 0.0, 0.0, 0.0, 0.0, 0.0, 0.0, 0.0, 0.0, 0.0, 0.0, 0.0, 0.0, 0.0, 0.0, 0.0, 0.0, 0.0, 0.0, 0.0, 0.0, 0.0, 0.0, 0.0, 0.0, 0.0, 0.0, 0.0, 0.0, 0.0, 0.0, 0.0, 0.0, 0.0, 0.0, 0.0, 0.0, 0.0, 0.0, 0.0, 0.0, 0.0, 0.0, 0.0, 0.0, 0.0, 0.0, 0.0, 0.0, 0.0, 0.0, 0.0, 0.0, 0.0, 0.0, 0.0, 0.0, 0.0, 0.0, 0.0, 0.0, 0.0, 0.0, 0.0, 0.0, 0.0, 0.0, 0.0, 0.0, 0.0, 0.0, 0.0, 0.0, 0.0, 0.0, 0.0, 0.0, 0.0, 0.0, 0.0, 0.0, 0.0, 0.0, 0.0, 0.0, 0.0, 0.0, 0.0, 0.0, 0.0, 0.0, 0.0, 0.0, 0.0, 0.0, 0.0, 0.0, 0.0, 0.0, 0.0, 0.0, 0.0, 0.0, 0.0, 0.0, 0.0, 0.0, 0.0, 0.0, 0.0, 0.0, 0.0, 0.0, 0.0, 0.0, 0.0, 0.0, 0.0, 0.0, 0.0, 0.0, 0.0, 0.0, 0.0, 0.0, 0.0, 0.0, 0.0, 0.0, 0.0, 0.0, 0.0, 0.0, 0.0, 0.0, 0.0, 0.0, 0.0, 0.0, 0.0, 0.0, 0.0, 0.0, 0.0, 0.0, 0.0, 0.0, 0.0, 0.0, 0.0, 0.0, 0.0, 0.0, 0.0, 0.0, 0.0, 0.0, 0.0, 0.0, 0.0, 0.0, 0.0, 0.0])
me_plane_003.materials.append(mat_material_003)
me_plane_003.use_remesh_fix_poles = True
me_plane_003.use_remesh_preserve_attributes = False
me_plane_003.update()

# ---- objects
ob_camera = bpy.data.objects.new('Camera', cam_camera)
ob_cylinder = bpy.data.objects.new('Cylinder', me_cylinder_004)
ob_trueisocam = bpy.data.objects.new('TrueIsoCam', cam_camera_001)
ob_plane = bpy.data.objects.new('Plane', me_plane_003)
ob_area = bpy.data.objects.new('Area', light_area)
ob_point = bpy.data.objects.new('Point', light_point_001)
ob_point_001 = bpy.data.objects.new('Point.001', light_point_003)

# ---- transforms, parenting, visibility, modifiers, constraints
ob_camera.location = (4.679, 6.874, 5.928)
ob_camera.rotation_euler = (0.8929, -1.797e-07, 2.621)
ob_camera.lock_rotations_4d = False
ob_camera.empty_display_type = 'ARROWS'
ob_camera.color = (0.0, 0.0, 0.0, 0.0)
ob_camera.display_type = 'WIRE'
ob_camera.lineart.crease_threshold = 0.0
ob_cylinder.location = (0.8907, -1.414, 1.461)
ob_cylinder.rotation_euler = (-0.02049, -7.943e-09, -1.571)
ob_trueisocam.location = (30.61, -30.61, 30.61)
ob_trueisocam.rotation_euler = (0.9553, 0.0, 0.7854)
ob_plane.location = (0.0, -6.897, 0.0)
_m = ob_plane.modifiers.new('Array', 'ARRAY')
_m.count = 3
_m.relative_offset_displace = (0.0, 1.0, 0.0)
_m = ob_plane.modifiers.new('Bevel', 'BEVEL')
_m.width = 0.02
_m.width_pct = 0.02
ob_area.location = (-2.22, -2.178, 5.414)
ob_area.rotation_euler = (0.3979, -0.364, -0.1486)
ob_point.parent = ob_cylinder
ob_point.matrix_parent_inverse = Matrix(((-4.371e-08, -1.0, 0.0, -1.414), (1.0, -4.371e-08, 0.0, -0.9305), (-0.0, -0.0, 1.0, -1.449), (-0.0, 0.0, -0.0, 1.0)))
ob_point.location = (1.946, 0.6763, 1.052)
ob_point_001.parent = ob_cylinder
ob_point_001.matrix_parent_inverse = Matrix(((-4.371e-08, -1.0, 0.0, -1.414), (1.0, -4.371e-08, 0.0, -0.9305), (-0.0, -0.0, 1.0, -1.449), (-0.0, 0.0, -0.0, 1.0)))
ob_point_001.location = (-0.08849, 0.6763, 1.052)

# ---- collection membership
col_collection.objects.link(ob_camera)
col_collection.objects.link(ob_cylinder)
col_collection.objects.link(ob_trueisocam)
col_collection.objects.link(ob_plane)
col_collection.objects.link(ob_area)
col_collection.objects.link(ob_point)
col_collection.objects.link(ob_point_001)

# ---- scene / render settings (as saved in the file)
scene.camera = ob_trueisocam
scene.frame_start = 1; scene.frame_end = 87; scene.frame_set(78)
scene.render.engine = 'BLENDER_EEVEE_NEXT'
scene.render.image_settings.file_format = 'FFMPEG'
scene.render.image_settings.color_mode = 'RGB'
scene.render.resolution_x = 1200
scene.render.resolution_y = 1200
scene.render.fps = 30
scene.render.use_border = True
scene.cycles.sampling_pattern = 'TABULATED_SOBOL'
scene.cycles.use_light_tree = False
scene.cycles.tile_size = 512
scene.eevee.use_gtao = True
scene.eevee.use_raytracing = True
scene.view_settings.view_transform = 'Filmic'
bpy.context.view_layer.update()
